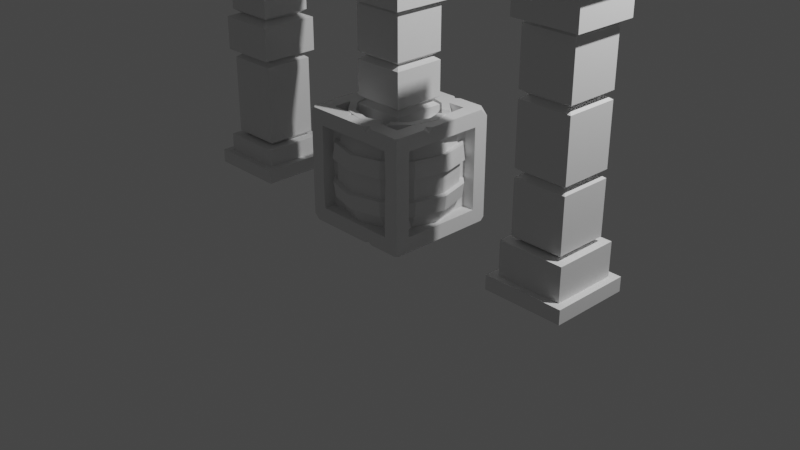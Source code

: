 # Source: ModularDungeonKit.blend  (saved by Blender 3.3.6; exported with 4.5.12 LTS)
import bpy
from mathutils import Matrix  # noqa: F401  (used for matrix-valued properties, if any)

bpy.ops.wm.read_factory_settings(use_empty=True)
scene = bpy.context.scene
scene.name = 'Scene'

# ---- collections
col_collection = bpy.data.collections.new('Collection'); scene.collection.children.link(col_collection)

# ---- world
world_world = bpy.data.worlds.new('World'); scene.world = world_world
world_world.use_nodes = True; world_world.node_tree.nodes.clear()
_N = world_world.node_tree.nodes; _L = world_world.node_tree.links
n0 = _N.new('ShaderNodeOutputWorld'); n0.name = 'World Output'; n0.location = (300, 300)
n1 = _N.new('ShaderNodeBackground'); n1.name = 'Background'; n1.location = (10, 300)
n1.inputs[0].default_value = (0.05088, 0.05088, 0.05088, 1.0)
_L.new(n1.outputs[0], n0.inputs[0])
n0.is_active_output = True
world_world.color = (0.05088, 0.05088, 0.05088)
world_world.use_sun_shadow = False
world_world.sun_shadow_jitter_overblur = 0.0

# ---- cameras
cam_camera = bpy.data.cameras.new('Camera')
cam_camera.clip_end = 100.0
cam_camera.ortho_scale = 7.314

# ---- lights
light_light = bpy.data.lights.new('Light', 'POINT')
light_light.transmission_factor = 0.0
light_light.energy = 1000.0
light_light.shadow_soft_size = 0.1
light_light.shadow_maximum_resolution = 0.006
light_light.use_absolute_resolution = True

# ---- meshes
me_cylinder = bpy.data.meshes.new('Cylinder')
me_cylinder.from_pydata([(0.2124, 0.3678, 0.6), (0.0, -0.4247, -0.6), (-0.2124, 0.3678, -0.6), (-0.2124, 0.3678, 0.6), (-0.3205, -0.5551, 0.2889), (-0.3323, -0.5756, 0.1218), (-0.3206, -0.584, -0.1204), (-0.3205, -0.5551, -0.2889), (-0.5551, -0.3205, 0.2889), (-0.5756, -0.3323, 0.1218), (-0.5756, -0.3323, -0.1218), (-0.5551, -0.3205, -0.2889), (-0.641, 4.657e-10, 0.2889), (-0.669, -0.01295, 0.1174), (-0.6647, 4.657e-10, -0.1218), (-0.641, 4.657e-10, -0.2889), (-0.5507, 0.3334, 0.2933), (-0.5777, 0.3356, 0.1278), (-0.5756, 0.3323, -0.1218), (-0.5551, 0.3205, -0.2889), (-0.002036, 0.6521, 0.1289), (0.0, 0.641, 0.2889), (-0.3117, 0.5565, 0.2822), (-0.3211, 0.5693, 0.1218), (0.0, 0.641, -0.2889), (0.0, 0.6647, -0.1218), (-0.3323, 0.5756, -0.1218), (-0.3205, 0.5551, -0.2889), (0.0, 0.6156, -0.1149), (0.0, 0.5919, -0.282), (0.0, 0.5919, 0.282), (0.0, 0.6156, 0.1149), (0.3078, 0.5332, 0.1149), (0.296, 0.5126, 0.282), (0.296, 0.5126, -0.282), (0.3078, 0.5332, -0.1149), (0.5332, 0.3078, 0.1149), (0.5126, 0.296, 0.282), (0.5126, 0.296, -0.282), (0.5332, 0.3078, -0.1149), (0.6156, 4.657e-10, 0.1149), (0.5919, 4.657e-10, 0.282), (0.5919, 4.657e-10, -0.282), (0.6156, 4.657e-10, -0.1149), (0.5332, -0.3078, 0.1149), (0.5126, -0.296, 0.282), (0.5126, -0.296, -0.282), (0.5332, -0.3078, -0.1149), (0.3078, -0.5332, 0.1149), (0.296, -0.5126, 0.282), (0.296, -0.5126, -0.282), (0.3078, -0.5332, -0.1149), (0.0, -0.6156, 0.1149), (0.0, -0.5919, 0.282), (0.0, -0.5919, -0.282), (0.0, -0.6156, -0.1149), (-0.3078, -0.5332, 0.1149), (-0.296, -0.5126, 0.282), (-0.296, -0.5126, -0.282), (-0.3078, -0.5332, -0.1149), (-0.5332, -0.3078, 0.1149), (-0.5126, -0.296, 0.282), (-0.5126, -0.296, -0.282), (-0.5332, -0.3078, -0.1149), (-0.6156, 4.657e-10, 0.1149), (-0.5919, 4.657e-10, 0.282), (-0.5919, 4.657e-10, -0.282), (-0.6156, 4.657e-10, -0.1149), (-0.5332, 0.3078, 0.1149), (-0.5126, 0.296, 0.282), (-0.5126, 0.296, -0.282), (-0.5332, 0.3078, -0.1149), (-0.3078, 0.5332, 0.1149), (-0.296, 0.5126, 0.282), (-0.296, 0.5126, -0.282), (-0.3078, 0.5332, -0.1149), (0.0, -0.641, -0.2889), (-0.01323, -0.6736, -0.1218), (0.0, -0.6647, 0.1218), (0.002162, -0.6411, 0.2822), (0.3205, -0.5551, -0.2889), (0.3323, -0.5756, -0.1218), (0.333, -0.5767, 0.1154), (0.3273, -0.5509, 0.2874), (0.5551, -0.3205, -0.2889), (0.576, -0.3236, -0.1238), (0.5763, -0.3334, 0.1154), (0.5551, -0.3205, 0.2889), (0.641, 4.657e-10, -0.2889), (0.6647, -0.008841, -0.1248), (0.6645, 0.008119, 0.1261), (0.641, 4.657e-10, 0.2889), (0.5545, 0.3274, -0.2798), (0.5756, 0.3323, -0.1218), (0.5756, 0.3323, 0.1218), (0.56, 0.3131, 0.2843), (0.3205, 0.5551, -0.2889), (0.3115, 0.5763, -0.1295), (0.3317, 0.5682, 0.1268), (0.3229, 0.5581, 0.274), (0.0, 0.5, -0.6), (0.25, 0.433, 0.6), (0.5, 0.0, -0.6), (0.5, 0.0, 0.6), (0.433, -0.25, -0.6), (0.433, -0.25, 0.6), (0.0, -0.5, -0.6), (0.0, -0.5, 0.6), (-0.25, -0.433, -0.6), (-0.25, -0.433, 0.6), (-0.433, -0.25, 0.6), (-0.433, 0.25, -0.6), (-0.433, 0.25, 0.6), (-0.25, 0.433, -0.6), (-0.25, 0.433, 0.6), (0.3678, -0.2124, -0.6), (0.0, -0.4247, 0.6), (-0.2124, -0.3678, -0.6), (-0.2124, -0.3678, 0.6), (-0.3678, -0.2124, 0.6), (-0.3678, 0.2124, -0.6), (0.4247, 0.0, 0.6), (-0.2124, 0.3678, 0.5166), (-0.2124, 0.3678, -0.5166), (-0.3678, 0.2124, 0.5166), (-0.3678, 0.2124, -0.5166), (-0.3678, 0.2124, 0.6), (-0.4247, 0.0, 0.5166), (-0.2124, -0.3678, -0.5166), (0.0, 0.4247, -0.6), (0.0, -0.4247, -0.5166), (0.2124, -0.3678, -0.5166), (0.3678, -0.2124, 0.5166), (0.3678, -0.2124, -0.5166), (0.4247, 0.0, -0.6), (0.4247, 0.0, 0.5166), (0.4247, 0.0, -0.5166), (0.3678, -0.2124, 0.6), (0.3678, 0.2124, 0.5166), (0.3678, 0.2124, -0.5166), (0.0, 0.4247, 0.5166), (0.2124, 0.3678, 0.5166), (0.2124, 0.3678, -0.5166), (0.0, 0.4247, -0.5166), (-0.3678, -0.2124, 0.5166), (-0.2124, -0.3678, 0.5166), (0.2124, -0.3678, 0.5166), (0.0, -0.4247, 0.5166), (-0.4247, 0.0, -0.5166), (-0.3678, -0.2124, -0.5166), (0.2792, -0.4038, 0.6), (0.2101, -0.4437, 0.6), (0.2555, -0.4426, 0.5616), (0.1724, -0.3785, 0.6), (0.2416, -0.3386, 0.6), (0.2124, -0.3678, 0.5601), (-0.4794, -0.07694, 0.6), (-0.4794, 0.07694, 0.6), (-0.5214, 0.0, 0.5261), (-0.4041, 0.07694, 0.6), (-0.4041, -0.07694, 0.6), (-0.4247, 0.0, 0.5231), (0.4035, 0.2816, 0.601), (0.4493, 0.1892, 0.6), (0.4476, 0.2584, 0.5416), (0.3841, 0.1516, 0.6), (0.3383, 0.244, 0.601), (0.3678, 0.2124, 0.5392), (-0.08054, 0.4784, 0.6), (0.0213, 0.4943, 0.6), (0.0, 0.5059, 0.5795), (0.0213, 0.419, 0.6), (-0.07079, 0.4058, 0.6), (0.0, 0.4247, 0.5787), (0.2651, 0.4179, -0.6), (0.2042, 0.4453, -0.6), (0.2529, 0.438, -0.5802), (0.1707, 0.379, -0.6), (0.2274, 0.3527, -0.6), (0.2124, 0.3678, -0.5566), (0.4707, 0.1094, -0.6), (0.4215, 0.2615, -0.6), (0.4368, 0.2522, -0.5849), (0.3563, 0.2239, -0.6), (0.4001, 0.09184, -0.6), (0.3678, 0.2124, -0.5843), (0.1172, -0.4686, -0.6), (0.2986, -0.3845, -0.6), (0.2661, -0.4377, -0.5474), (0.2609, -0.3193, -0.6), (0.09315, -0.3998, -0.6), (0.2208, -0.3594, -0.5452), (-0.4202, -0.01668, -0.6), (-0.4202, 0.01668, -0.6), (-0.4247, 0.0, -0.5833), (-0.4955, 0.01668, -0.6), (-0.4955, -0.01668, -0.6), (-0.5046, 2.346e-11, -0.584), (-0.317, -0.2632, -0.6), (-0.3955, -0.1089, -0.6), (-0.3678, -0.2124, -0.5305), (-0.4635, -0.1364, -0.6), (-0.3822, -0.3008, -0.6), (-0.4497, -0.2596, -0.5333)], [], [(165, 121, 103, 163), (35, 32, 36, 39), (39, 36, 40, 43), (43, 40, 44, 47), (47, 44, 48, 51), (51, 48, 52, 55), (55, 52, 56, 59), (59, 56, 60, 63), (63, 60, 64, 67), (67, 64, 68, 71), (71, 68, 72, 75), (3, 172, 168, 114), (28, 31, 32, 35), (0, 171, 173, 140, 141), (26, 25, 24, 27), (111, 70, 74, 113), (69, 112, 114, 73), (61, 110, 156, 158, 65), (195, 197, 66, 70, 111), (159, 126, 112, 157), (201, 203, 62, 66, 197, 196), (57, 109, 110, 61), (106, 54, 58, 108), (53, 107, 109, 57), (115, 189, 191, 131, 133), (45, 105, 150, 152, 49), (1, 190, 186, 106), (153, 116, 107, 151), (102, 42, 46, 104), (41, 103, 105, 45), (183, 178, 174, 181), (33, 101, 162, 164, 37), (113, 74, 29, 100), (75, 72, 31, 28), (72, 68, 17, 23), (33, 37, 95, 99), (51, 55, 77, 81), (69, 73, 22, 16), (46, 42, 88, 84), (64, 60, 9, 13), (43, 47, 85, 89), (61, 65, 12, 8), (38, 34, 96, 92), (56, 52, 78, 5), (74, 70, 19, 27), (35, 39, 93, 97), (53, 57, 4, 79), (71, 75, 26, 18), (48, 44, 86, 82), (66, 62, 11, 15), (45, 49, 83, 87), (63, 67, 14, 10), (40, 36, 94, 90), (58, 54, 76, 7), (31, 72, 23, 20), (37, 41, 91, 95), (55, 59, 6, 77), (50, 46, 84, 80), (174, 176, 34, 38, 182, 181), (22, 21, 20, 23), (18, 26, 27, 19), (16, 22, 23, 17), (14, 18, 19, 15), (12, 16, 17, 13), (10, 14, 15, 11), (8, 12, 13, 9), (6, 10, 11, 7), (4, 8, 9, 5), (77, 6, 7, 76), (79, 4, 5, 78), (81, 77, 76, 80), (83, 79, 78, 82), (85, 81, 80, 84), (87, 83, 82, 86), (89, 85, 84, 88), (91, 87, 86, 90), (93, 89, 88, 92), (95, 91, 90, 94), (97, 93, 92, 96), (99, 95, 94, 98), (25, 97, 96, 24), (21, 99, 98, 20), (54, 50, 80, 76), (36, 32, 98, 94), (59, 63, 10, 6), (41, 45, 87, 91), (28, 35, 97, 25), (75, 28, 25, 26), (62, 58, 7, 11), (44, 40, 90, 86), (67, 71, 18, 14), (49, 53, 79, 83), (34, 29, 24, 96), (70, 66, 15, 19), (52, 48, 82, 78), (30, 33, 99, 21), (29, 74, 27, 24), (57, 61, 8, 4), (39, 43, 89, 93), (32, 31, 20, 98), (60, 56, 5, 9), (42, 38, 92, 88), (65, 69, 16, 12), (47, 51, 81, 85), (73, 30, 21, 22), (68, 64, 13, 17), (100, 29, 34, 176, 175), (30, 170, 169, 101, 33), (185, 184, 134, 136, 139), (37, 164, 163, 103, 41), (180, 182, 38, 42, 102), (167, 166, 0, 141, 138), (115, 134, 102, 104), (121, 137, 105, 103), (104, 46, 50, 188, 187), (49, 152, 151, 107, 53), (186, 188, 50, 54, 106), (116, 153, 155, 146, 147), (117, 1, 106, 108), (116, 118, 109, 107), (200, 199, 192, 194, 148, 149), (118, 119, 110, 109), (120, 193, 195, 111), (65, 158, 157, 112, 69), (161, 160, 119, 144, 127), (2, 120, 111, 113), (126, 3, 114, 112), (129, 2, 113, 100), (73, 114, 168, 170, 30), (137, 121, 135, 132), (117, 198, 200, 149, 128), (134, 115, 133, 136), (126, 159, 161, 127, 124), (198, 117, 108, 202), (119, 118, 145, 144), (179, 178, 183, 185, 139, 142), (1, 117, 128, 130), (2, 129, 143, 123), (121, 165, 167, 138, 135), (118, 116, 147, 145), (3, 126, 124, 122), (129, 177, 179, 142, 143), (194, 193, 120, 125, 148), (120, 2, 123, 125), (173, 172, 3, 122, 140), (191, 190, 1, 130, 131), (155, 154, 137, 132, 146), (143, 142, 139, 136, 133, 131, 130, 128, 149, 148, 125, 123), (141, 140, 122, 124, 127, 144, 145, 147, 146, 132, 135, 138), (153, 151, 152, 155), (155, 152, 150, 154), (137, 154, 150, 105), (159, 157, 158, 161), (161, 158, 156, 160), (119, 160, 156, 110), (165, 163, 164, 167), (167, 164, 162, 166), (0, 166, 162, 101), (168, 172, 173, 170), (170, 173, 171, 169), (171, 0, 101, 169), (174, 178, 179, 176), (176, 179, 177, 175), (177, 129, 100, 175), (180, 184, 185, 182), (182, 185, 183, 181), (134, 184, 180, 102), (186, 190, 191, 188), (188, 191, 189, 187), (189, 115, 104, 187), (195, 193, 194, 197), (197, 194, 192, 196), (108, 58, 62, 203, 202), (201, 199, 200, 203), (203, 200, 198, 202), (192, 199, 201, 196)])
_uv = me_cylinder.uv_layers.new(name='UVMap')
_uv.uv.foreach_set('vector', [0.4344, 0.3228, 0.4539, 0.25, 0.49, 0.25, 0.4657, 0.3408, 0.9167, 0.7021, 0.9167, 0.7979, 0.8333, 0.7979, 0.8333, 0.7021, 0.8333, 0.7021, 0.8333, 0.7979, 0.75, 0.7979, 0.75, 0.7021, 0.75, 0.7021, 0.75, 0.7979, 0.6667, 0.7979, 0.6667, 0.7021, 0.6667, 0.7021, 0.6667, 0.7979, 0.5833, 0.7979, 0.5833, 0.7021, 0.5833, 0.7021, 0.5833, 0.7979, 0.5, 0.7979, 0.5, 0.7021, 0.5, 0.7021, 0.5, 0.7979, 0.4167, 0.7979, 0.4167, 0.7021, 0.4167, 0.7021, 0.4167, 0.7979, 0.3333, 0.7979, 0.3333, 0.7021, 0.3333, 0.7021, 0.3333, 0.7979, 0.25, 0.7979, 0.25, 0.7021, 0.25, 0.7021, 0.25, 0.7979, 0.1667, 0.7979, 0.1667, 0.7021, 0.1667, 0.7021, 0.1667, 0.7979, 0.08333, 0.7979, 0.08333, 0.7021, 0.1481, 0.4266, 0.216, 0.4448, 0.2113, 0.4796, 0.13, 0.4578, 1.0, 0.7021, 1.0, 0.7979, 0.9167, 0.7979, 0.9167, 0.7021, 0.3519, 0.4266, 0.2602, 0.4511, 0.25, 0.4539, 0.25, 0.4539, 0.3519, 0.4266, 0.08333, 0.7021, 7.451e-08, 0.7021, 7.451e-08, 0.6325, 0.08333, 0.6325, 0.1667, 0.5, 0.1667, 0.6325, 0.08333, 0.6325, 0.08333, 0.5, 0.1667, 0.8675, 0.1667, 1.0, 0.08333, 1.0, 0.08333, 0.8675, 0.3333, 0.8675, 0.3333, 1.0, 0.2756, 1.0, 0.25, 0.9692, 0.25, 0.8675, 0.2444, 0.5, 0.25, 0.5067, 0.25, 0.6325, 0.1667, 0.6325, 0.1667, 0.5, 0.05603, 0.2869, 0.07345, 0.3519, 0.04215, 0.37, 0.0199, 0.2869, 0.2955, 0.5, 0.3333, 0.5278, 0.3333, 0.6325, 0.25, 0.6325, 0.25, 0.5067, 0.2556, 0.5, 0.4167, 0.8675, 0.4167, 1.0, 0.3333, 1.0, 0.3333, 0.8675, 0.5, 0.5, 0.5, 0.6325, 0.4167, 0.6325, 0.4167, 0.5, 0.5, 0.8675, 0.5, 1.0, 0.4167, 1.0, 0.4167, 0.8675, 0.9266, 0.1481, 0.8752, 0.09676, 0.856, 0.0775, 0.8519, 0.07345, 0.9266, 0.1481, 0.6667, 0.8675, 0.6667, 1.0, 0.5966, 1.0, 0.5833, 0.984, 0.5833, 0.8675, 0.75, 0.04614, 0.7947, 0.05812, 0.8062, 0.02507, 0.75, 0.01, 0.3328, 0.06831, 0.25, 0.04614, 0.25, 0.01, 0.3508, 0.03702, 0.75, 0.5, 0.75, 0.6325, 0.6667, 0.6325, 0.6667, 0.5, 0.75, 0.8675, 0.75, 1.0, 0.6667, 1.0, 0.6667, 0.8675, 0.921, 0.3575, 0.8592, 0.4193, 0.8772, 0.4506, 0.9523, 0.3755, 0.9167, 0.8675, 0.9167, 1.0, 0.8536, 1.0, 0.8333, 0.9757, 0.8333, 0.8675, 0.08333, 0.5, 0.08333, 0.6325, 7.451e-08, 0.6325, 7.451e-08, 0.5, 0.08333, 0.7021, 0.08333, 0.7979, 7.451e-08, 0.7979, 7.451e-08, 0.7021, 0.08333, 0.7979, 0.1667, 0.7979, 0.1667, 0.7979, 0.08333, 0.7979, 0.9167, 0.8675, 0.8333, 0.8675, 0.8333, 0.8675, 0.9167, 0.8675, 0.5833, 0.7021, 0.5, 0.7021, 0.5, 0.7021, 0.5833, 0.7021, 0.1667, 0.8675, 0.08333, 0.8675, 0.08333, 0.8675, 0.1667, 0.8675, 0.6667, 0.6325, 0.75, 0.6325, 0.75, 0.6325, 0.6667, 0.6325, 0.25, 0.7979, 0.3333, 0.7979, 0.3333, 0.7979, 0.25, 0.7979, 0.75, 0.7021, 0.6667, 0.7021, 0.6667, 0.7021, 0.75, 0.7021, 0.3333, 0.8675, 0.25, 0.8675, 0.25, 0.8675, 0.3333, 0.8675, 0.8333, 0.6325, 0.9167, 0.6325, 0.9167, 0.6325, 0.8333, 0.6325, 0.4167, 0.7979, 0.5, 0.7979, 0.5, 0.7979, 0.4167, 0.7979, 0.08333, 0.6325, 0.1667, 0.6325, 0.1667, 0.6325, 0.08333, 0.6325, 0.9167, 0.7021, 0.8333, 0.7021, 0.8333, 0.7021, 0.9167, 0.7021, 0.5, 0.8675, 0.4167, 0.8675, 0.4167, 0.8675, 0.5, 0.8675, 0.1667, 0.7021, 0.08333, 0.7021, 0.08333, 0.7021, 0.1667, 0.7021, 0.5833, 0.7979, 0.6667, 0.7979, 0.6667, 0.7979, 0.5833, 0.7979, 0.25, 0.6325, 0.3333, 0.6325, 0.3333, 0.6325, 0.25, 0.6325, 0.6667, 0.8675, 0.5833, 0.8675, 0.5833, 0.8675, 0.6667, 0.8675, 0.3333, 0.7021, 0.25, 0.7021, 0.25, 0.7021, 0.3333, 0.7021, 0.75, 0.7979, 0.8333, 0.7979, 0.8333, 0.7979, 0.75, 0.7979, 0.4167, 0.6325, 0.5, 0.6325, 0.5, 0.6325, 0.4167, 0.6325, 7.451e-08, 0.7979, 0.08333, 0.7979, 0.08333, 0.7979, 7.451e-08, 0.7979, 0.8333, 0.8675, 0.75, 0.8675, 0.75, 0.8675, 0.8333, 0.8675, 0.5, 0.7021, 0.4167, 0.7021, 0.4167, 0.7021, 0.5, 0.7021, 0.5833, 0.6325, 0.6667, 0.6325, 0.6667, 0.6325, 0.5833, 0.6325, 0.9098, 0.5, 0.9167, 0.5082, 0.9167, 0.6325, 0.8333, 0.6325, 0.8333, 0.5063, 0.8386, 0.5, 0.08333, 0.8675, 7.451e-08, 0.8675, 7.451e-08, 0.7979, 0.08333, 0.7979, 0.1667, 0.7021, 0.08333, 0.7021, 0.08333, 0.6325, 0.1667, 0.6325, 0.1667, 0.8675, 0.08333, 0.8675, 0.08333, 0.7979, 0.1667, 0.7979, 0.25, 0.7021, 0.1667, 0.7021, 0.1667, 0.6325, 0.25, 0.6325, 0.25, 0.8675, 0.1667, 0.8675, 0.1667, 0.7979, 0.25, 0.7979, 0.3333, 0.7021, 0.25, 0.7021, 0.25, 0.6325, 0.3333, 0.6325, 0.3333, 0.8675, 0.25, 0.8675, 0.25, 0.7979, 0.3333, 0.7979, 0.4167, 0.7021, 0.3333, 0.7021, 0.3333, 0.6325, 0.4167, 0.6325, 0.4167, 0.8675, 0.3333, 0.8675, 0.3333, 0.7979, 0.4167, 0.7979, 0.5, 0.7021, 0.4167, 0.7021, 0.4167, 0.6325, 0.5, 0.6325, 0.5, 0.8675, 0.4167, 0.8675, 0.4167, 0.7979, 0.5, 0.7979, 0.5833, 0.7021, 0.5, 0.7021, 0.5, 0.6325, 0.5833, 0.6325, 0.5833, 0.8675, 0.5, 0.8675, 0.5, 0.7979, 0.5833, 0.7979, 0.6667, 0.7021, 0.5833, 0.7021, 0.5833, 0.6325, 0.6667, 0.6325, 0.6667, 0.8675, 0.5833, 0.8675, 0.5833, 0.7979, 0.6667, 0.7979, 0.75, 0.7021, 0.6667, 0.7021, 0.6667, 0.6325, 0.75, 0.6325, 0.75, 0.8675, 0.6667, 0.8675, 0.6667, 0.7979, 0.75, 0.7979, 0.8333, 0.7021, 0.75, 0.7021, 0.75, 0.6325, 0.8333, 0.6325, 0.8333, 0.8675, 0.75, 0.8675, 0.75, 0.7979, 0.8333, 0.7979, 0.9167, 0.7021, 0.8333, 0.7021, 0.8333, 0.6325, 0.9167, 0.6325, 0.9167, 0.8675, 0.8333, 0.8675, 0.8333, 0.7979, 0.9167, 0.7979, 1.0, 0.7021, 0.9167, 0.7021, 0.9167, 0.6325, 1.0, 0.6325, 1.0, 0.8675, 0.9167, 0.8675, 0.9167, 0.7979, 1.0, 0.7979, 0.5, 0.6325, 0.5833, 0.6325, 0.5833, 0.6325, 0.5, 0.6325, 0.8333, 0.7979, 0.9167, 0.7979, 0.9167, 0.7979, 0.8333, 0.7979, 0.4167, 0.7021, 0.3333, 0.7021, 0.3333, 0.7021, 0.4167, 0.7021, 0.75, 0.8675, 0.6667, 0.8675, 0.6667, 0.8675, 0.75, 0.8675, 1.0, 0.7021, 0.9167, 0.7021, 0.9167, 0.7021, 1.0, 0.7021, 0.08333, 0.7021, 7.451e-08, 0.7021, 7.451e-08, 0.7021, 0.08333, 0.7021, 0.3333, 0.6325, 0.4167, 0.6325, 0.4167, 0.6325, 0.3333, 0.6325, 0.6667, 0.7979, 0.75, 0.7979, 0.75, 0.7979, 0.6667, 0.7979, 0.25, 0.7021, 0.1667, 0.7021, 0.1667, 0.7021, 0.25, 0.7021, 0.5833, 0.8675, 0.5, 0.8675, 0.5, 0.8675, 0.5833, 0.8675, 0.9167, 0.6325, 1.0, 0.6325, 1.0, 0.6325, 0.9167, 0.6325, 0.1667, 0.6325, 0.25, 0.6325, 0.25, 0.6325, 0.1667, 0.6325, 0.5, 0.7979, 0.5833, 0.7979, 0.5833, 0.7979, 0.5, 0.7979, 1.0, 0.8675, 0.9167, 0.8675, 0.9167, 0.8675, 1.0, 0.8675, 7.451e-08, 0.6325, 0.08333, 0.6325, 0.08333, 0.6325, 7.451e-08, 0.6325, 0.4167, 0.8675, 0.3333, 0.8675, 0.3333, 0.8675, 0.4167, 0.8675, 0.8333, 0.7021, 0.75, 0.7021, 0.75, 0.7021, 0.8333, 0.7021, 0.9167, 0.7979, 1.0, 0.7979, 1.0, 0.7979, 0.9167, 0.7979, 0.3333, 0.7979, 0.4167, 0.7979, 0.4167, 0.7979, 0.3333, 0.7979, 0.75, 0.6325, 0.8333, 0.6325, 0.8333, 0.6325, 0.75, 0.6325, 0.25, 0.8675, 0.1667, 0.8675, 0.1667, 0.8675, 0.25, 0.8675, 0.6667, 0.7021, 0.5833, 0.7021, 0.5833, 0.7021, 0.6667, 0.7021, 0.08333, 0.8675, 7.451e-08, 0.8675, 7.451e-08, 0.8675, 0.08333, 0.8675, 0.1667, 0.7979, 0.25, 0.7979, 0.25, 0.7979, 0.1667, 0.7979, 1.0, 0.5, 1.0, 0.6325, 0.9167, 0.6325, 0.9167, 0.5082, 0.9319, 0.5, 1.0, 0.8675, 1.0, 0.9915, 0.9929, 1.0, 0.9167, 1.0, 0.9167, 0.8675, 0.9266, 0.3519, 0.9421, 0.2941, 0.9539, 0.25, 0.9539, 0.25, 0.9266, 0.3519, 0.8333, 0.8675, 0.8333, 0.9757, 0.8131, 1.0, 0.75, 1.0, 0.75, 0.8675, 0.7865, 0.5, 0.8333, 0.5063, 0.8333, 0.6325, 0.75, 0.6325, 0.75, 0.5, 0.4266, 0.3519, 0.4052, 0.3733, 0.3519, 0.4266, 0.3519, 0.4266, 0.4266, 0.3519, 0.9266, 0.1481, 0.9539, 0.25, 0.99, 0.25, 0.9578, 0.13, 0.4539, 0.25, 0.4266, 0.1481, 0.4578, 0.13, 0.49, 0.25, 0.6667, 0.5, 0.6667, 0.6325, 0.5833, 0.6325, 0.5872, 0.5219, 0.6054, 0.5, 0.5833, 0.8675, 0.5833, 0.984, 0.57, 1.0, 0.5, 1.0, 0.5, 0.8675, 0.5391, 0.5, 0.5872, 0.5219, 0.5833, 0.6325, 0.5, 0.6325, 0.5, 0.5, 0.25, 0.04614, 0.3328, 0.06831, 0.3519, 0.07345, 0.3519, 0.07345, 0.25, 0.04614, 0.6481, 0.07345, 0.75, 0.04614, 0.75, 0.01, 0.63, 0.04215, 0.25, 0.04614, 0.1481, 0.07345, 0.13, 0.04215, 0.25, 0.01, 0.5734, 0.1481, 0.5601, 0.1977, 0.5483, 0.242, 0.5461, 0.25, 0.5461, 0.25, 0.5734, 0.1481, 0.1481, 0.07345, 0.07345, 0.1481, 0.04215, 0.13, 0.13, 0.04215, 0.5734, 0.3519, 0.5483, 0.258, 0.5121, 0.258, 0.5422, 0.37, 0.25, 0.8675, 0.25, 0.9692, 0.2244, 1.0, 0.1667, 1.0, 0.1667, 0.8675, 0.04614, 0.25, 0.05603, 0.2131, 0.07345, 0.1481, 0.07345, 0.1481, 0.04614, 0.25, 0.6481, 0.4266, 0.5734, 0.3519, 0.5422, 0.37, 0.63, 0.4578, 0.07345, 0.3519, 0.1481, 0.4266, 0.13, 0.4578, 0.04215, 0.37, 0.75, 0.4539, 0.6481, 0.4266, 0.63, 0.4578, 0.75, 0.49, 0.08333, 0.8675, 0.08333, 1.0, 0.02685, 1.0, 7.451e-08, 0.9915, 7.451e-08, 0.8675, 0.4266, 0.1481, 0.4539, 0.25, 0.4539, 0.25, 0.4266, 0.1481, 0.6481, 0.07345, 0.5979, 0.1237, 0.5734, 0.1481, 0.5734, 0.1481, 0.6481, 0.07345, 0.9539, 0.25, 0.9266, 0.1481, 0.9266, 0.1481, 0.9539, 0.25, 0.07345, 0.3519, 0.05603, 0.2869, 0.04614, 0.25, 0.04614, 0.25, 0.07345, 0.3519, 0.5979, 0.1237, 0.6481, 0.07345, 0.63, 0.04215, 0.5666, 0.1056, 0.07345, 0.1481, 0.1481, 0.07345, 0.1481, 0.07345, 0.07345, 0.1481, 0.8519, 0.4266, 0.8592, 0.4193, 0.921, 0.3575, 0.9266, 0.3519, 0.9266, 0.3519, 0.8519, 0.4266, 0.75, 0.04614, 0.6481, 0.07345, 0.6481, 0.07345, 0.75, 0.04614, 0.6481, 0.4266, 0.75, 0.4539, 0.75, 0.4539, 0.6481, 0.4266, 0.4539, 0.25, 0.4344, 0.3228, 0.4266, 0.3519, 0.4266, 0.3519, 0.4539, 0.25, 0.1481, 0.07345, 0.25, 0.04614, 0.25, 0.04614, 0.1481, 0.07345, 0.1481, 0.4266, 0.07345, 0.3519, 0.07345, 0.3519, 0.1481, 0.4266, 0.75, 0.4539, 0.8319, 0.4319, 0.8519, 0.4266, 0.8519, 0.4266, 0.75, 0.4539, 0.5461, 0.25, 0.5483, 0.258, 0.5734, 0.3519, 0.5734, 0.3519, 0.5461, 0.25, 0.5734, 0.3519, 0.6481, 0.4266, 0.6481, 0.4266, 0.5734, 0.3519, 0.25, 0.4539, 0.216, 0.4448, 0.1481, 0.4266, 0.1481, 0.4266, 0.25, 0.4539, 0.856, 0.0775, 0.7947, 0.05812, 0.75, 0.04614, 0.75, 0.04614, 0.8519, 0.07345, 0.3519, 0.07345, 0.366, 0.08748, 0.4266, 0.1481, 0.4266, 0.1481, 0.3519, 0.07345, 0.75, 0.4539, 0.8519, 0.4266, 0.9266, 0.3519, 0.9539, 0.25, 0.9266, 0.1481, 0.8519, 0.07345, 0.75, 0.04614, 0.6481, 0.07345, 0.5734, 0.1481, 0.5461, 0.25, 0.5734, 0.3519, 0.6481, 0.4266, 0.3519, 0.4266, 0.25, 0.4539, 0.1481, 0.4266, 0.07345, 0.3519, 0.04614, 0.25, 0.07345, 0.1481, 0.1481, 0.07345, 0.25, 0.04614, 0.3519, 0.07345, 0.4266, 0.1481, 0.4539, 0.25, 0.4266, 0.3519, 0.3328, 0.06831, 0.3508, 0.03702, 0.3726, 0.03772, 0.3536, 0.07054, 0.3536, 0.07054, 0.3726, 0.03772, 0.384, 0.05619, 0.366, 0.08748, 0.4266, 0.1481, 0.366, 0.08748, 0.384, 0.05619, 0.4578, 0.13, 0.05603, 0.2869, 0.0199, 0.2869, 0.01227, 0.25, 0.04127, 0.25, 0.04127, 0.25, 0.01227, 0.25, 0.0199, 0.2131, 0.05603, 0.2131, 0.07345, 0.1481, 0.05603, 0.2131, 0.0199, 0.2131, 0.04215, 0.13, 0.4344, 0.3228, 0.4657, 0.3408, 0.4576, 0.3699, 0.43, 0.3539, 0.43, 0.3539, 0.4576, 0.3699, 0.4365, 0.3914, 0.4052, 0.3733, 0.3519, 0.4266, 0.4052, 0.3733, 0.4365, 0.3914, 0.37, 0.4578, 0.2113, 0.4796, 0.216, 0.4448, 0.25, 0.4547, 0.25, 0.4917, 0.25, 0.4917, 0.25, 0.4547, 0.2602, 0.4511, 0.2602, 0.4873, 0.2602, 0.4511, 0.3519, 0.4266, 0.37, 0.4578, 0.2602, 0.4873, 0.8772, 0.4506, 0.8592, 0.4193, 0.8519, 0.4266, 0.8714, 0.4602, 0.8714, 0.4602, 0.8519, 0.4266, 0.8319, 0.4319, 0.848, 0.4637, 0.8319, 0.4319, 0.75, 0.4539, 0.75, 0.49, 0.848, 0.4637, 0.9759, 0.3025, 0.9421, 0.2941, 0.9275, 0.3525, 0.9596, 0.371, 0.9596, 0.371, 0.9275, 0.3525, 0.921, 0.3575, 0.9523, 0.3755, 0.9539, 0.25, 0.9421, 0.2941, 0.9759, 0.3025, 0.99, 0.25, 0.8062, 0.02507, 0.7947, 0.05812, 0.8578, 0.07442, 0.8741, 0.04621, 0.8741, 0.04621, 0.8578, 0.07442, 0.8752, 0.09676, 0.8933, 0.06546, 0.8752, 0.09676, 0.9266, 0.1481, 0.9578, 0.13, 0.8933, 0.06546, 0.5121, 0.258, 0.5483, 0.258, 0.545, 0.25, 0.5078, 0.25, 0.5078, 0.25, 0.545, 0.25, 0.5483, 0.242, 0.5121, 0.242, 0.4167, 0.5, 0.4167, 0.6325, 0.3333, 0.6325, 0.3333, 0.5278, 0.3565, 0.5, 0.5275, 0.1845, 0.5601, 0.1977, 0.5696, 0.1458, 0.5427, 0.1303, 0.5427, 0.1303, 0.5696, 0.1458, 0.5979, 0.1237, 0.5666, 0.1056, 0.5483, 0.242, 0.5601, 0.1977, 0.5275, 0.1845, 0.5121, 0.242])
me_cylinder.update()
me_cube_001 = bpy.data.meshes.new('Cube.001')
me_cube_001.from_pydata([(-0.6, -0.4401, -0.4401), (-0.6, -0.4401, 0.4401), (-0.6, 0.4401, 0.4401), (-0.6, 0.4401, -0.4401), (-0.4401, 0.6, -0.4401), (-0.4401, 0.6, 0.4401), (0.4401, 0.6, 0.4401), (0.4401, 0.6, -0.4401), (0.6, 0.4401, -0.4401), (0.6, 0.4401, 0.4401), (0.6, -0.4401, 0.4401), (0.6, -0.4401, -0.4401), (0.4401, -0.6, -0.4401), (0.4401, -0.6, 0.4401), (-0.4401, -0.6, 0.4401), (-0.4401, -0.6, -0.4401), (-0.4401, 0.4401, -0.6), (0.4401, 0.4401, -0.6), (0.4401, -0.4401, -0.6), (-0.4401, -0.4401, -0.6), (0.4401, 0.4401, 0.6), (-0.4401, 0.4401, 0.6), (-0.4401, -0.4401, 0.6), (0.4401, -0.4401, 0.6), (-0.4692, -0.4401, -0.4401), (-0.4692, -0.4401, 0.4401), (-0.4692, 0.4401, -0.4401), (-0.4692, 0.4401, 0.4401), (-0.4401, 0.4692, 0.4401), (-0.4401, 0.4692, -0.4401), (0.4401, 0.4692, -0.4401), (0.4401, 0.4692, 0.4401), (0.4692, 0.4401, 0.4401), (0.4692, 0.4401, -0.4401), (0.4692, -0.4401, -0.4401), (0.4692, -0.4401, 0.4401), (0.4401, -0.4692, 0.4401), (0.4401, -0.4692, -0.4401), (-0.4401, -0.4692, -0.4401), (-0.4401, -0.4692, 0.4401), (0.4401, 0.4401, -0.4692), (-0.4401, 0.4401, -0.4692), (-0.4401, -0.4401, -0.4692), (0.4401, -0.4401, -0.4692), (-0.4401, 0.4401, 0.4692), (0.4401, 0.4401, 0.4692), (0.4401, -0.4401, 0.4692), (-0.4401, -0.4401, 0.4692), (-0.2, 0.6, -0.6), (-0.2, 0.6, 0.6), (-0.2, -0.6, -0.6), (-0.2, -0.6, 0.6), (0.1467, 0.6, -0.4401), (-0.1479, 0.5999, -0.4331), (-0.1467, 0.6, 0.4401), (0.1467, 0.6, 0.4401), (-0.1467, -0.6, -0.4401), (0.1467, -0.6, -0.4401), (0.1467, -0.6001, 0.4473), (-0.1467, -0.6, 0.4401), (0.1467, 0.4401, -0.6), (-0.1422, 0.4372, -0.5984), (-0.1467, -0.4401, -0.6), (0.1467, -0.4401, -0.6), (0.1588, 0.4182, 0.6036), (0.1467, -0.4344, 0.6039), (0.1467, 0.4401, -0.4692), (-0.1467, 0.4401, -0.4692), (-0.1467, -0.4401, -0.4692), (0.1467, -0.4401, -0.4692), (-0.1467, 0.4401, 0.4692), (0.1467, 0.4401, 0.4692), (0.1467, -0.4401, 0.4692), (-0.1467, -0.4401, 0.4692), (-0.6, 0.2, -0.6), (-0.6, -0.2, 0.6), (0.6, -0.2, -0.6), (0.6, 0.2, -0.6), (0.6, 0.2, 0.6), (-0.5992, 0.1464, -0.4474), (-0.6, -0.1467, -0.4401), (-0.6, -0.1467, 0.4401), (-0.6, 0.1467, 0.4401), (0.6, -0.1467, -0.4401), (0.6, 0.1467, -0.4401), (0.6, 0.1467, 0.4401), (0.6, -0.1467, 0.4401), (-0.4401, -0.1467, -0.6), (0.4359, 0.1489, -0.6013), (0.4521, 0.1557, 0.5989), (-0.4502, -0.1424, 0.5991), (-0.4401, 0.1467, 0.6), (0.1158, 0.4692, -0.4401), (0.1776, 0.4692, -0.4401), (0.1467, 0.5001, -0.4401), (0.1467, 0.4457, -0.4401), (-0.1776, 0.4692, -0.4401), (-0.1158, 0.4692, -0.4401), (-0.1467, 0.5001, -0.4401), (-0.1467, 0.4457, -0.4401), (-0.1158, 0.4692, 0.4401), (-0.1776, 0.4692, 0.4401), (-0.1467, 0.5001, 0.4401), (-0.1467, 0.4457, 0.4401), (0.1776, 0.4692, 0.4401), (0.1158, 0.4692, 0.4401), (0.1467, 0.5001, 0.4401), (0.1467, 0.4457, 0.4401), (-0.1158, -0.4692, -0.4401), (-0.1776, -0.4692, -0.4401), (-0.1467, -0.5001, -0.4401), (-0.1467, -0.4457, -0.4401), (0.1776, -0.4692, -0.4401), (0.1158, -0.4692, -0.4401), (0.1467, -0.5001, -0.4401), (0.1467, -0.4457, -0.4401), (0.1158, -0.4692, 0.4401), (0.1776, -0.4692, 0.4401), (0.1467, -0.5001, 0.4401), (0.1467, -0.4457, 0.4401), (-0.1776, -0.4692, 0.4401), (-0.1158, -0.4692, 0.4401), (-0.1467, -0.5001, 0.4401), (-0.1467, -0.4457, 0.4401), (-0.4692, 0.1158, -0.4401), (-0.4692, 0.1776, -0.4401), (-0.5001, 0.1467, -0.4401), (-0.4457, 0.1467, -0.4401), (-0.4692, -0.1776, -0.4401), (-0.4692, -0.1158, -0.4401), (-0.5001, -0.1467, -0.4401), (-0.4457, -0.1467, -0.4401), (-0.4692, -0.1158, 0.4401), (-0.4692, -0.1776, 0.4401), (-0.5001, -0.1467, 0.4401), (-0.4457, -0.1467, 0.4401), (-0.4692, 0.1776, 0.4401), (-0.4692, 0.1158, 0.4401), (-0.5001, 0.1467, 0.4401), (-0.4457, 0.1467, 0.4401), (0.4692, -0.1158, -0.4401), (0.4692, -0.1776, -0.4401), (0.5001, -0.1467, -0.4401), (0.4457, -0.1467, -0.4401), (0.4692, 0.1776, -0.4401), (0.4692, 0.1158, -0.4401), (0.5001, 0.1467, -0.4401), (0.4457, 0.1467, -0.4401), (0.4692, 0.1158, 0.4401), (0.4692, 0.1776, 0.4401), (0.5001, 0.1467, 0.4401), (0.4457, 0.1467, 0.4401), (0.4692, -0.1776, 0.4401), (0.4692, -0.1158, 0.4401), (0.5001, -0.1467, 0.4401), (0.4457, -0.1467, 0.4401), (-0.4401, 0.1776, -0.4692), (-0.4401, 0.1158, -0.4692), (-0.4401, 0.1467, -0.5001), (-0.4401, 0.1467, -0.4457), (-0.4401, -0.1158, -0.4692), (-0.4401, -0.1776, -0.4692), (-0.4401, -0.1467, -0.5001), (-0.4401, -0.1467, -0.4457), (0.4401, -0.1776, -0.4692), (0.4401, -0.1158, -0.4692), (0.4401, -0.1467, -0.5001), (0.4401, -0.1467, -0.4457), (0.4401, 0.1158, -0.4692), (0.4394, 0.1848, -0.4676), (0.4401, 0.1467, -0.5001), (0.4401, 0.1467, -0.4457), (0.4401, 0.1776, 0.4692), (0.4401, 0.1158, 0.4692), (0.4401, 0.1467, 0.5001), (0.4401, 0.1467, 0.4457), (0.4401, -0.1158, 0.4692), (0.4401, -0.1776, 0.4692), (0.4401, -0.1467, 0.5001), (0.4401, -0.1467, 0.4457), (-0.4401, -0.1776, 0.4692), (-0.4401, -0.1158, 0.4692), (-0.4401, -0.1467, 0.5001), (-0.4401, -0.1467, 0.4457), (-0.4401, 0.1158, 0.4692), (-0.4401, 0.1776, 0.4692), (-0.4401, 0.1467, 0.5001), (-0.4401, 0.1467, 0.4457), (0.1467, 0.1158, 0.4692), (0.1455, 0.183, 0.4692), (0.1467, 0.1467, 0.4457), (0.1508, -0.1791, 0.4687), (0.1475, -0.11, 0.4691), (0.1467, -0.1467, 0.4457), (-0.1467, 0.1776, 0.4692), (-0.1481, 0.1096, 0.4705), (-0.1467, 0.1467, 0.4457), (-0.1557, -0.1178, 0.4736), (-0.1572, -0.187, 0.475), (-0.1467, -0.1467, 0.4457), (-0.1467, 0.1158, -0.4692), (-0.1406, 0.1746, -0.4704), (-0.1467, 0.1467, -0.4457), (-0.1467, -0.1776, -0.4692), (-0.1397, -0.1059, -0.4699), (-0.1467, -0.1467, -0.4457), (0.1467, 0.1776, -0.4692), (0.1466, 0.1253, -0.4692), (0.1467, 0.1467, -0.4457), (0.1467, -0.1158, -0.4692), (0.1499, -0.1845, -0.4695), (0.1467, -0.1467, -0.4457), (-0.6, -0.6, -0.2), (-0.6, -0.6, 0.2), (-0.6, 0.6, 0.2), (-0.6, 0.6, -0.2), (0.6, 0.6, 0.2), (0.6, 0.6, -0.2), (0.6, -0.6, 0.2), (0.6, -0.6, -0.2), (-0.5962, -0.4359, -0.1452), (-0.6, -0.4401, 0.1467), (-0.6, 0.4401, 0.1467), (-0.6033, 0.4365, -0.148), (-0.4401, 0.6, 0.1467), (-0.4401, 0.6, -0.1467), (0.4401, 0.6, 0.1467), (0.4309, 0.5913, -0.1412), (0.6, 0.4401, 0.1467), (0.6, 0.4401, -0.1467), (0.6, -0.4401, 0.1467), (0.6, -0.4401, -0.1467), (0.4526, -0.5997, 0.1592), (0.4401, -0.6, -0.1467), (-0.4492, -0.6004, -0.1449), (-0.4401, -0.6, 0.1467), (-0.4692, -0.4401, -0.1467), (-0.4692, -0.4401, 0.1467), (-0.4692, 0.4401, 0.1467), (-0.4692, 0.4401, -0.1467), (-0.4401, 0.4692, 0.1467), (-0.4401, 0.4692, -0.1467), (0.4386, 0.4696, 0.1591), (0.4401, 0.4692, -0.1467), (0.4692, 0.4401, 0.1467), (0.4692, 0.4401, -0.1467), (0.4692, -0.4401, 0.1467), (0.4692, -0.4401, -0.1467), (0.4401, -0.4692, 0.1467), (0.4401, -0.4692, -0.1467), (-0.4401, -0.4692, -0.1467), (-0.4401, -0.4692, 0.1467), (0.1265, -0.4692, 0.1467), (0.1158, -0.4692, -0.1467), (0.1467, -0.4457, -0.1467), (0.1467, -0.4457, 0.1467), (0.1833, -0.4657, -0.1462), (0.1776, -0.4692, 0.1467), (-0.1696, -0.4692, 0.1467), (-0.175, -0.4692, -0.1467), (-0.1467, -0.4457, -0.1467), (-0.1467, -0.4457, 0.1467), (-0.1158, -0.4692, -0.1467), (-0.1265, -0.4692, 0.1467), (-0.1158, 0.4692, 0.1467), (-0.1024, 0.4692, -0.1414), (-0.1467, 0.4457, -0.1467), (-0.1467, 0.4457, 0.1467), (-0.1776, 0.4692, -0.1467), (-0.1803, 0.4692, 0.144), (0.183, 0.4692, 0.1467), (0.1776, 0.4692, -0.1467), (0.1467, 0.4457, -0.1467), (0.1467, 0.4457, 0.1467), (0.1077, 0.4692, -0.1494), (0.1158, 0.4692, 0.1467), (0.4692, 0.1158, 0.1467), (0.4692, 0.1158, -0.1467), (0.4457, 0.1467, -0.1467), (0.4457, 0.1467, 0.1467), (0.4697, 0.17, -0.1449), (0.4712, 0.1734, 0.1547), (0.4692, -0.1776, 0.1467), (0.4694, -0.1803, -0.1461), (0.4457, -0.1467, -0.1467), (0.4457, -0.1467, 0.1467), (0.4692, -0.1158, -0.1467), (0.4692, -0.1151, 0.1467), (-0.4686, -0.1128, 0.1457), (-0.4686, -0.1135, -0.1467), (-0.4457, -0.1467, -0.1467), (-0.4457, -0.1467, 0.1467), (-0.4686, -0.1751, -0.1467), (-0.4692, -0.1776, 0.1467), (-0.4699, 0.1818, 0.1466), (-0.4695, 0.1862, -0.1494), (-0.4457, 0.1467, -0.1467), (-0.4457, 0.1467, 0.1467), (-0.4715, 0.1245, -0.1547), (-0.4689, 0.1122, 0.1468), (0.6, 0.5739, -0.5739), (0.6, 0.563, -0.6), (0.5739, 0.5739, -0.6), (0.563, 0.6, -0.6), (0.5739, 0.6, -0.5739), (0.6, 0.6, -0.563), (-0.5809, 0.6, -0.5809), (-0.5729, 0.6, -0.6), (-0.5809, 0.5809, -0.6), (-0.6, 0.5729, -0.6), (-0.6, 0.5809, -0.5809), (-0.6, 0.6, -0.5729), (-0.5594, -0.5594, -0.6), (-0.5426, -0.6, -0.6), (-0.5594, -0.6, -0.5594), (-0.6, -0.6, -0.5426), (-0.6, -0.5594, -0.5594), (-0.6, -0.5426, -0.6), (0.5809, -0.6, -0.5809), (0.573, -0.6, -0.6), (0.5809, -0.5809, -0.6), (0.6, -0.573, -0.6), (0.6, -0.5809, -0.5809), (0.6, -0.6, -0.573), (-0.5702, -0.6, 0.5702), (-0.5579, -0.6, 0.6), (-0.5702, -0.5702, 0.6), (-0.6, -0.5579, 0.6), (-0.6, -0.5702, 0.5702), (-0.6, -0.6, 0.5579), (-0.561, 0.561, 0.6), (-0.5448, 0.6, 0.6), (-0.561, 0.6, 0.561), (-0.6, 0.6, 0.5448), (-0.6, 0.561, 0.561), (-0.6, 0.5448, 0.6), (0.5442, 0.5442, 0.6), (0.6, 0.521, 0.6), (0.6, 0.5442, 0.5442), (0.6, 0.6, 0.521), (0.5442, 0.6, 0.5442), (0.521, 0.6, 0.6), (0.5772, -0.5772, 0.6), (0.5677, -0.6, 0.6), (0.5772, -0.6, 0.5772), (0.6, -0.6, 0.5677), (0.6, -0.5772, 0.5772), (0.6, -0.5677, 0.6), (-0.6, -0.166, -0.6), (-0.5678, -0.1893, -0.6), (-0.6, -0.234, -0.6), (-0.6, -0.1893, -0.5678), (-0.438, 0.147, -0.5682), (-0.4373, 0.1155, -0.5999), (-0.4671, 0.1569, -0.5999), (-0.4373, 0.1788, -0.5999), (0.1886, 0.6, -0.5659), (0.2359, 0.6, -0.6), (0.1886, 0.5659, -0.6), (0.1641, 0.6, -0.6), (0.4401, -0.1467, -0.5715), (0.4397, -0.1182, -0.6001), (0.4672, -0.1557, -0.6), (0.4401, -0.1752, -0.6), (0.1576, -0.6, -0.6), (0.1866, -0.5598, -0.6), (0.2424, -0.6, -0.6), (0.1866, -0.6, -0.5598), (0.1814, -0.6, 0.5468), (0.2563, -0.6, 0.6), (0.1827, -0.5464, 0.6013), (0.1437, -0.6, 0.6), (-0.1654, -0.4963, 0.6), (-0.08747, -0.439, 0.6008), (-0.1467, -0.4401, 0.5407), (-0.206, -0.4401, 0.6), (-0.1467, 0.4401, 0.5536), (-0.1004, 0.4368, 0.6005), (-0.1614, 0.4842, 0.6), (-0.1931, 0.4401, 0.6), (-0.6, 0.1229, 0.6), (-0.5269, 0.1756, 0.6), (-0.6, 0.2771, 0.6), (-0.6, 0.1756, 0.5269), (0.6, -0.1471, 0.6), (0.5498, -0.1833, 0.6), (0.6, -0.2529, 0.6), (0.6, -0.1833, 0.5498), (0.4746, -0.1582, 0.6), (0.4416, -0.1104, 0.5999), (0.4401, -0.1467, 0.5637), (0.4401, -0.183, 0.6), (0.1563, 0.6, 0.6), (0.1903, 0.5574, 0.6008), (0.2437, 0.6, 0.6), (0.1862, 0.6, 0.5586)], [], [(41, 67, 201, 156), (223, 3, 26, 239), (336, 341, 394, 393, 64, 20), (13, 58, 118, 117, 36), (15, 56, 110, 109, 38), (60, 17, 40, 66), (51, 325, 324, 14, 59), (214, 333, 332, 5, 224), (48, 307, 306, 4, 53), (212, 315, 314, 15, 234), (64, 377, 376, 70, 71), (216, 339, 338, 9, 228), (77, 301, 300, 8, 84), (87, 353, 352, 158, 157, 160, 162), (78, 337, 336, 20, 89), (218, 345, 344, 13, 232), (365, 364, 50, 62, 63), (75, 327, 326, 22, 90), (50, 313, 312, 19, 62), (88, 361, 360, 166, 165, 168, 170), (358, 357, 303, 302, 17, 60), (322, 321, 76, 83, 11), (314, 313, 50, 56, 15), (310, 309, 74, 79, 3), (332, 331, 49, 54, 5), (328, 327, 75, 81, 1), (370, 369, 343, 342, 23, 65), (338, 337, 78, 85, 9), (237, 25, 133, 293), (240, 28, 101, 269), (244, 32, 149, 281), (56, 57, 114, 113, 108, 110), (91, 90, 182, 181, 184, 186), (19, 87, 162, 161, 42), (227, 7, 30, 243), (3, 79, 126, 125, 26), (385, 384, 78, 89, 389, 388), (231, 11, 34, 247), (207, 168, 165, 209), (234, 15, 38, 250), (195, 184, 181, 197), (62, 19, 42, 68), (65, 23, 46, 72), (221, 1, 25, 237), (224, 5, 28, 240), (1, 81, 134, 133, 25), (228, 9, 32, 244), (5, 54, 102, 101, 28), (232, 13, 36, 248), (11, 83, 142, 141, 34), (9, 85, 150, 149, 32), (264, 100, 105, 275), (270, 104, 31, 242), (51, 371, 370, 65, 373, 372), (22, 375, 374, 73, 47), (18, 63, 69, 43), (63, 62, 68, 69), (58, 59, 122, 121, 116, 118), (59, 14, 39, 120, 122), (90, 22, 47, 180, 182), (67, 66, 206, 201), (77, 76, 362, 361, 88), (57, 12, 37, 112, 114), (258, 120, 39, 251), (53, 4, 29, 96, 98), (52, 53, 98, 97, 92, 94), (213, 329, 328, 1, 221), (344, 343, 369, 368, 58, 13), (393, 392, 49, 378, 377, 64), (219, 323, 322, 11, 231), (320, 319, 366, 365, 63, 18), (215, 311, 310, 3, 223), (304, 303, 357, 356, 52, 7), (316, 315, 212, 220, 0), (367, 366, 319, 318, 12, 57), (346, 345, 218, 230, 10), (48, 359, 358, 60, 61), (334, 333, 214, 222, 2), (395, 394, 341, 340, 6, 55), (16, 61, 67, 41), (61, 60, 66, 67), (54, 55, 106, 105, 100, 102), (55, 6, 31, 104, 106), (252, 116, 121, 263), (248, 36, 117, 257), (20, 64, 71, 45), (376, 379, 21, 44, 70), (200, 207, 209, 204), (203, 210, 69, 68), (349, 348, 74, 354, 353, 87), (188, 195, 197, 192), (191, 198, 73, 72), (23, 391, 390, 178, 177, 46), (89, 20, 45, 172, 174), (276, 148, 153, 287), (282, 152, 35, 246), (81, 82, 138, 137, 132, 134), (82, 2, 27, 136, 138), (288, 132, 137, 299), (294, 136, 27, 238), (71, 70, 194, 189), (70, 44, 185, 194), (45, 71, 189, 172), (66, 40, 169, 206), (177, 191, 72, 46), (173, 188, 192, 176), (161, 203, 68, 42), (157, 200, 204, 160), (21, 91, 186, 185, 44), (198, 180, 47, 73), (17, 88, 170, 169, 40), (210, 164, 43, 69), (84, 8, 33, 144, 146), (83, 84, 146, 145, 140, 142), (80, 0, 24, 128, 130), (79, 80, 130, 129, 124, 126), (390, 389, 89, 174, 173, 176, 178), (381, 380, 75, 90, 91), (330, 335, 382, 381, 91, 21), (74, 309, 308, 16, 355, 354), (312, 317, 350, 349, 87, 19), (217, 305, 304, 7, 227), (76, 321, 320, 18, 363, 362), (76, 77, 84, 83), (340, 339, 216, 226, 6), (387, 386, 347, 346, 10, 86), (351, 350, 317, 316, 0, 80), (383, 382, 335, 334, 2, 82), (85, 86, 154, 153, 148, 150), (86, 10, 35, 152, 154), (92, 95, 94), (95, 93, 94), (96, 99, 98), (99, 97, 98), (100, 103, 102), (103, 101, 102), (104, 107, 106), (107, 105, 106), (108, 111, 110), (111, 109, 110), (112, 115, 114), (115, 113, 114), (116, 119, 118), (119, 117, 118), (120, 123, 122), (123, 121, 122), (124, 127, 126), (127, 125, 126), (128, 131, 130), (131, 129, 130), (132, 135, 134), (135, 133, 134), (136, 139, 138), (139, 137, 138), (140, 143, 142), (143, 141, 142), (144, 147, 146), (147, 145, 146), (148, 151, 150), (151, 149, 150), (152, 155, 154), (155, 153, 154), (156, 159, 158), (159, 157, 158), (160, 163, 162), (163, 161, 162), (164, 167, 166), (167, 165, 166), (168, 171, 170), (171, 169, 170), (172, 175, 174), (175, 173, 174), (176, 179, 178), (179, 177, 178), (180, 183, 182), (183, 181, 182), (184, 187, 186), (187, 185, 186), (253, 113, 115, 254), (254, 115, 112, 256), (259, 109, 111, 260), (260, 111, 108, 262), (265, 97, 99, 266), (266, 99, 96, 268), (271, 93, 95, 272), (272, 95, 92, 274), (207, 200, 202, 208), (208, 202, 201, 206), (210, 203, 205, 211), (211, 205, 204, 209), (200, 157, 159, 202), (202, 159, 156, 201), (203, 161, 163, 205), (205, 163, 160, 204), (195, 188, 190, 196), (196, 190, 189, 194), (198, 191, 193, 199), (199, 193, 192, 197), (188, 173, 175, 190), (190, 175, 172, 189), (191, 177, 179, 193), (193, 179, 176, 192), (184, 195, 196, 187), (187, 196, 194, 185), (180, 198, 199, 183), (183, 199, 197, 181), (168, 207, 208, 171), (171, 208, 206, 169), (164, 210, 211, 167), (167, 211, 209, 165), (277, 145, 147, 278), (278, 147, 144, 280), (283, 141, 143, 284), (284, 143, 140, 286), (289, 129, 131, 290), (290, 131, 128, 292), (295, 125, 127, 296), (296, 127, 124, 298), (7, 52, 94, 93, 30), (139, 297, 299, 137), (297, 296, 298, 299), (136, 294, 297, 139), (294, 295, 296, 297), (135, 291, 293, 133), (291, 290, 292, 293), (132, 288, 291, 135), (288, 289, 290, 291), (155, 285, 287, 153), (285, 284, 286, 287), (152, 282, 285, 155), (282, 283, 284, 285), (151, 279, 281, 149), (279, 278, 280, 281), (148, 276, 279, 151), (276, 277, 278, 279), (107, 273, 275, 105), (273, 272, 274, 275), (104, 270, 273, 107), (270, 271, 272, 273), (103, 267, 269, 101), (267, 266, 268, 269), (100, 264, 267, 103), (264, 265, 266, 267), (123, 261, 263, 121), (261, 260, 262, 263), (120, 258, 261, 123), (258, 259, 260, 261), (119, 255, 257, 117), (255, 254, 256, 257), (116, 252, 255, 119), (252, 253, 254, 255), (125, 295, 239, 26), (295, 294, 238, 239), (129, 289, 298, 124), (289, 288, 299, 298), (141, 283, 247, 34), (283, 282, 246, 247), (145, 277, 286, 140), (277, 276, 287, 286), (37, 249, 256, 112), (249, 248, 257, 256), (113, 253, 262, 108), (253, 252, 263, 262), (109, 259, 250, 38), (259, 258, 251, 250), (93, 271, 243, 30), (271, 270, 242, 243), (97, 265, 274, 92), (265, 264, 275, 274), (12, 233, 249, 37), (233, 232, 248, 249), (8, 229, 245, 33), (229, 228, 244, 245), (4, 225, 241, 29), (225, 224, 240, 241), (0, 220, 236, 24), (220, 221, 237, 236), (14, 235, 251, 39), (235, 234, 250, 251), (10, 230, 246, 35), (230, 231, 247, 246), (6, 226, 242, 31), (226, 227, 243, 242), (33, 245, 280, 144), (245, 244, 281, 280), (29, 241, 268, 96), (241, 240, 269, 268), (24, 236, 292, 128), (236, 237, 293, 292), (374, 373, 65, 72, 73), (213, 212, 234, 235), (219, 218, 232, 233), (218, 219, 231, 230), (302, 301, 77, 88, 17), (217, 216, 228, 229), (216, 217, 227, 226), (308, 307, 48, 61, 16), (215, 214, 224, 225), (214, 215, 223, 222), (212, 213, 221, 220), (2, 222, 238, 27), (222, 223, 239, 238), (300, 301, 302, 303, 304, 305), (300, 305, 217, 229, 8), (306, 307, 308, 309, 310, 311), (306, 311, 215, 225, 4), (312, 313, 314, 315, 316, 317), (318, 319, 320, 321, 322, 323), (318, 323, 219, 233, 12), (324, 325, 326, 327, 328, 329), (324, 329, 213, 235, 14), (330, 331, 332, 333, 334, 335), (336, 337, 338, 339, 340, 341), (342, 343, 344, 345, 346, 347), (348, 349, 351), (74, 348, 351, 80, 79), (351, 349, 350), (352, 353, 354), (352, 355, 16, 41, 156, 158), (354, 355, 352), (356, 357, 358), (356, 359, 48, 53, 52), (358, 359, 356), (360, 361, 362), (360, 363, 18, 43, 164, 166), (362, 363, 360), (364, 365, 367), (50, 364, 367, 57, 56), (367, 365, 366), (368, 369, 370), (368, 371, 51, 59, 58), (372, 373, 374), (326, 325, 51, 372, 375, 22), (374, 375, 372), (370, 371, 368), (376, 377, 378), (49, 331, 330, 21, 379, 378), (380, 381, 383), (75, 380, 383, 82, 81), (384, 385, 387), (78, 384, 387, 86, 85), (388, 389, 390), (342, 347, 386, 385, 388, 391, 23), (378, 379, 376), (390, 391, 388), (383, 381, 382), (387, 385, 386), (392, 393, 395), (49, 392, 395, 55, 54), (395, 393, 394)])
_uv = me_cube_001.uv_layers.new(name='UVMap')
_uv.uv.foreach_set('vector', [0.1583, 0.5333, 0.2194, 0.5333, 0.2194, 0.588, 0.1583, 0.588, 0.4694, 0.2167, 0.4083, 0.2167, 0.4083, 0.2167, 0.4694, 0.2167, 0.6366, 0.5116, 0.6415, 0.5, 0.6992, 0.5, 0.7109, 0.5078, 0.7194, 0.5333, 0.6583, 0.5333, 0.5917, 0.7833, 0.5917, 0.8444, 0.5917, 0.8444, 0.5917, 0.838, 0.5917, 0.7833, 0.4083, 0.9667, 0.4083, 0.9056, 0.4083, 0.9056, 0.4083, 0.912, 0.4083, 0.9667, 0.2806, 0.5333, 0.3417, 0.5333, 0.3417, 0.5333, 0.2806, 0.5333, 0.625, 0.9167, 0.625, 0.9912, 0.6188, 0.9938, 0.5917, 0.9667, 0.5917, 0.9056, 0.5417, 0.25, 0.6135, 0.25, 0.6169, 0.2581, 0.5917, 0.2833, 0.5306, 0.2833, 0.375, 0.3333, 0.375, 0.2556, 0.379, 0.254, 0.4083, 0.2833, 0.4083, 0.3444, 0.4583, 1.0, 0.387, 1.0, 0.3835, 0.9915, 0.4083, 0.9667, 0.4694, 0.9667, 0.7194, 0.5333, 0.7713, 0.5333, 0.7806, 0.5333, 0.7806, 0.5333, 0.7194, 0.5333, 0.5417, 0.5, 0.6085, 0.5, 0.6134, 0.5116, 0.5917, 0.5333, 0.5306, 0.5333, 0.375, 0.5833, 0.375, 0.5077, 0.3804, 0.5054, 0.4083, 0.5333, 0.4083, 0.5944, 0.1583, 0.6556, 0.1583, 0.601, 0.1583, 0.5944, 0.1583, 0.5944, 0.1583, 0.6009, 0.1583, 0.6491, 0.1583, 0.6556, 0.625, 0.5833, 0.625, 0.5165, 0.6366, 0.5116, 0.6583, 0.5333, 0.6583, 0.5944, 0.5417, 0.75, 0.6183, 0.75, 0.6202, 0.7548, 0.5917, 0.7833, 0.5306, 0.7833, 0.2889, 0.7416, 0.2828, 0.75, 0.2083, 0.75, 0.2194, 0.7167, 0.2806, 0.7167, 0.875, 0.6667, 0.875, 0.7412, 0.8688, 0.7438, 0.8417, 0.7167, 0.8417, 0.6556, 0.2083, 0.75, 0.137, 0.75, 0.1335, 0.7415, 0.1583, 0.7167, 0.2194, 0.7167, 0.3417, 0.5944, 0.3417, 0.6497, 0.3417, 0.6556, 0.3417, 0.6556, 0.3417, 0.6491, 0.3417, 0.6009, 0.3417, 0.5944, 0.2893, 0.5071, 0.2992, 0.5, 0.3673, 0.5, 0.3696, 0.5054, 0.3417, 0.5333, 0.2806, 0.5333, 0.379, 0.746, 0.375, 0.7444, 0.375, 0.6667, 0.4083, 0.6556, 0.4083, 0.7167, 0.3835, 0.9915, 0.375, 0.988, 0.375, 0.9167, 0.4083, 0.9056, 0.4083, 0.9667, 0.379, 0.246, 0.375, 0.2444, 0.375, 0.1667, 0.4083, 0.1556, 0.4083, 0.2167, 0.6169, 0.2581, 0.625, 0.2615, 0.625, 0.3333, 0.5917, 0.3444, 0.5917, 0.2833, 0.6188, 0.006202, 0.625, 0.008771, 0.625, 0.08333, 0.5917, 0.09444, 0.5917, 0.03331, 0.7119, 0.7392, 0.6966, 0.75, 0.6317, 0.75, 0.6298, 0.7452, 0.6583, 0.7167, 0.7194, 0.7167, 0.6134, 0.5116, 0.625, 0.5165, 0.625, 0.5833, 0.5917, 0.5944, 0.5917, 0.5333, 0.5306, 0.03331, 0.5917, 0.03331, 0.5917, 0.08799, 0.5306, 0.08799, 0.5306, 0.2833, 0.5917, 0.2833, 0.5917, 0.338, 0.5306, 0.338, 0.5306, 0.5333, 0.5917, 0.5333, 0.5917, 0.588, 0.5306, 0.588, 0.4083, 0.9056, 0.4083, 0.8444, 0.4083, 0.8444, 0.4083, 0.8509, 0.4083, 0.8991, 0.4083, 0.9056, 0.8417, 0.5944, 0.8417, 0.6556, 0.8417, 0.6556, 0.8417, 0.6491, 0.8417, 0.6009, 0.8417, 0.5944, 0.1583, 0.7167, 0.1583, 0.6556, 0.1583, 0.6556, 0.1583, 0.662, 0.1583, 0.7167, 0.4694, 0.4667, 0.4083, 0.4667, 0.4083, 0.4667, 0.4694, 0.4667, 0.4083, 0.2167, 0.4083, 0.1556, 0.4083, 0.1556, 0.4083, 0.162, 0.4083, 0.2167, 0.6355, 0.6632, 0.625, 0.6556, 0.625, 0.5833, 0.6583, 0.5944, 0.6583, 0.6482, 0.6511, 0.658, 0.4694, 0.7167, 0.4083, 0.7167, 0.4083, 0.7167, 0.4694, 0.7167, 0.2806, 0.6009, 0.3417, 0.6009, 0.3417, 0.6491, 0.2806, 0.6491, 0.4694, 0.9667, 0.4083, 0.9667, 0.4083, 0.9667, 0.4694, 0.9667, 0.7806, 0.6009, 0.8417, 0.6009, 0.8417, 0.6491, 0.7806, 0.6491, 0.2194, 0.7167, 0.1583, 0.7167, 0.1583, 0.7167, 0.2194, 0.7167, 0.7194, 0.7167, 0.6583, 0.7167, 0.6583, 0.7167, 0.7194, 0.7167, 0.5306, 0.03331, 0.5917, 0.03331, 0.5917, 0.03331, 0.5306, 0.03331, 0.5306, 0.2833, 0.5917, 0.2833, 0.5917, 0.2833, 0.5306, 0.2833, 0.5917, 0.03331, 0.5917, 0.09444, 0.5917, 0.09444, 0.5917, 0.08799, 0.5917, 0.03331, 0.5306, 0.5333, 0.5917, 0.5333, 0.5917, 0.5333, 0.5306, 0.5333, 0.5917, 0.2833, 0.5917, 0.3444, 0.5917, 0.3444, 0.5917, 0.338, 0.5917, 0.2833, 0.5306, 0.7833, 0.5917, 0.7833, 0.5917, 0.7833, 0.5306, 0.7833, 0.4083, 0.7167, 0.4083, 0.6556, 0.4083, 0.6556, 0.4083, 0.662, 0.4083, 0.7167, 0.5917, 0.5333, 0.5917, 0.5944, 0.5917, 0.5944, 0.5917, 0.588, 0.5917, 0.5333, 0.5306, 0.3509, 0.5917, 0.3509, 0.5917, 0.3991, 0.5306, 0.3991, 0.5306, 0.412, 0.5917, 0.412, 0.5917, 0.4667, 0.5306, 0.4667, 0.7917, 0.75, 0.7201, 0.75, 0.7119, 0.7392, 0.7194, 0.7167, 0.7682, 0.7167, 0.7845, 0.7284, 0.8417, 0.7167, 0.7929, 0.7167, 0.7806, 0.7167, 0.7806, 0.7167, 0.8417, 0.7167, 0.3417, 0.7167, 0.2806, 0.7167, 0.2806, 0.7167, 0.3417, 0.7167, 0.2806, 0.7167, 0.2194, 0.7167, 0.2194, 0.7167, 0.2806, 0.7167, 0.5917, 0.8444, 0.5917, 0.9056, 0.5917, 0.9056, 0.5917, 0.8991, 0.5917, 0.8509, 0.5917, 0.8444, 0.5917, 0.9056, 0.5917, 0.9667, 0.5917, 0.9667, 0.5917, 0.912, 0.5917, 0.9056, 0.8417, 0.6556, 0.8417, 0.7167, 0.8417, 0.7167, 0.8417, 0.662, 0.8417, 0.6556, 0.2194, 0.5333, 0.2806, 0.5333, 0.2806, 0.588, 0.2194, 0.588, 0.375, 0.5833, 0.375, 0.6667, 0.3473, 0.6574, 0.3417, 0.6497, 0.3417, 0.5944, 0.4083, 0.8444, 0.4083, 0.7833, 0.4083, 0.7833, 0.4083, 0.838, 0.4083, 0.8444, 0.5306, 0.912, 0.5917, 0.912, 0.5917, 0.9667, 0.5306, 0.9667, 0.4083, 0.3444, 0.4083, 0.2833, 0.4083, 0.2833, 0.4083, 0.338, 0.4083, 0.3444, 0.4083, 0.4056, 0.4083, 0.3444, 0.4083, 0.3444, 0.4083, 0.3509, 0.4083, 0.3991, 0.4083, 0.4056, 0.5417, 0.0, 0.6162, 0.0, 0.6188, 0.006202, 0.5917, 0.03331, 0.5306, 0.03331, 0.6202, 0.7548, 0.625, 0.7567, 0.625, 0.8216, 0.6134, 0.8372, 0.5917, 0.8444, 0.5917, 0.7833, 0.7109, 0.5078, 0.7174, 0.5, 0.7917, 0.5, 0.7836, 0.5241, 0.7713, 0.5333, 0.7194, 0.5333, 0.4583, 0.75, 0.3806, 0.75, 0.379, 0.746, 0.4083, 0.7167, 0.4694, 0.7167, 0.371, 0.746, 0.3694, 0.75, 0.3005, 0.75, 0.2889, 0.7416, 0.2806, 0.7167, 0.3417, 0.7167, 0.4583, 0.25, 0.3806, 0.25, 0.379, 0.246, 0.4083, 0.2167, 0.4694, 0.2167, 0.3804, 0.4946, 0.375, 0.4923, 0.375, 0.4242, 0.3821, 0.4143, 0.4083, 0.4056, 0.4083, 0.4667, 0.3835, 0.008458, 0.387, 0.0, 0.4583, 0.0, 0.4694, 0.03331, 0.4083, 0.03331, 0.3834, 0.8361, 0.375, 0.8245, 0.375, 0.7556, 0.379, 0.754, 0.4083, 0.7833, 0.4083, 0.8444, 0.6202, 0.7452, 0.6183, 0.75, 0.5417, 0.75, 0.5306, 0.7167, 0.5917, 0.7167, 0.2083, 0.5, 0.2842, 0.5, 0.2893, 0.5071, 0.2806, 0.5333, 0.2194, 0.5333, 0.6169, 0.2419, 0.6135, 0.25, 0.5417, 0.25, 0.5306, 0.2167, 0.5917, 0.2167, 0.6164, 0.4138, 0.625, 0.4258, 0.625, 0.4835, 0.6134, 0.4884, 0.5917, 0.4667, 0.5917, 0.4056, 0.1583, 0.5333, 0.2194, 0.5333, 0.2194, 0.5333, 0.1583, 0.5333, 0.2194, 0.5333, 0.2806, 0.5333, 0.2806, 0.5333, 0.2194, 0.5333, 0.5917, 0.3444, 0.5917, 0.4056, 0.5917, 0.4056, 0.5917, 0.3991, 0.5917, 0.3509, 0.5917, 0.3444, 0.5917, 0.4056, 0.5917, 0.4667, 0.5917, 0.4667, 0.5917, 0.412, 0.5917, 0.4056, 0.5306, 0.8509, 0.5917, 0.8509, 0.5917, 0.8991, 0.5306, 0.8991, 0.5306, 0.7833, 0.5917, 0.7833, 0.5917, 0.838, 0.5306, 0.838, 0.6583, 0.5333, 0.7194, 0.5333, 0.7194, 0.5333, 0.6583, 0.5333, 0.7806, 0.5333, 0.7902, 0.5333, 0.8417, 0.5333, 0.8417, 0.5333, 0.7806, 0.5333, 0.2194, 0.6009, 0.2806, 0.6009, 0.2806, 0.6491, 0.2194, 0.6491, 0.2194, 0.662, 0.2806, 0.662, 0.2806, 0.7167, 0.2194, 0.7167, 0.1317, 0.6644, 0.125, 0.6596, 0.125, 0.5833, 0.1522, 0.5924, 0.1583, 0.601, 0.1583, 0.6556, 0.7194, 0.6009, 0.7806, 0.6009, 0.7806, 0.6491, 0.7194, 0.6491, 0.7194, 0.662, 0.7806, 0.662, 0.7806, 0.7167, 0.7194, 0.7167, 0.6583, 0.7167, 0.6583, 0.6631, 0.6583, 0.6556, 0.6583, 0.6556, 0.6583, 0.662, 0.6583, 0.7167, 0.6583, 0.5944, 0.6583, 0.5333, 0.6583, 0.5333, 0.6583, 0.588, 0.6583, 0.5944, 0.5306, 0.6009, 0.5917, 0.6009, 0.5917, 0.6491, 0.5306, 0.6491, 0.5306, 0.662, 0.5917, 0.662, 0.5917, 0.7167, 0.5306, 0.7167, 0.5917, 0.09444, 0.5917, 0.1556, 0.5917, 0.1556, 0.5917, 0.1491, 0.5917, 0.1009, 0.5917, 0.09444, 0.5917, 0.1556, 0.5917, 0.2167, 0.5917, 0.2167, 0.5917, 0.162, 0.5917, 0.1556, 0.5306, 0.1009, 0.5917, 0.1009, 0.5917, 0.1491, 0.5306, 0.1491, 0.5306, 0.162, 0.5917, 0.162, 0.5917, 0.2167, 0.5306, 0.2167, 0.7194, 0.5333, 0.7806, 0.5333, 0.7806, 0.588, 0.7194, 0.588, 0.7806, 0.5333, 0.8417, 0.5333, 0.8417, 0.588, 0.7806, 0.588, 0.6583, 0.5333, 0.7194, 0.5333, 0.7194, 0.588, 0.6583, 0.588, 0.2806, 0.5333, 0.3417, 0.5333, 0.3417, 0.588, 0.2806, 0.588, 0.6583, 0.662, 0.7194, 0.662, 0.7194, 0.7167, 0.6583, 0.7167, 0.6583, 0.6009, 0.7194, 0.6009, 0.7194, 0.6491, 0.6583, 0.6491, 0.1583, 0.662, 0.2194, 0.662, 0.2194, 0.7167, 0.1583, 0.7167, 0.1583, 0.6009, 0.2194, 0.6009, 0.2194, 0.6491, 0.1583, 0.6491, 0.8417, 0.5333, 0.8417, 0.5944, 0.8417, 0.5944, 0.8417, 0.588, 0.8417, 0.5333, 0.7806, 0.662, 0.8417, 0.662, 0.8417, 0.7167, 0.7806, 0.7167, 0.3417, 0.5333, 0.3417, 0.5944, 0.3417, 0.5944, 0.3417, 0.588, 0.3417, 0.5333, 0.2806, 0.662, 0.3417, 0.662, 0.3417, 0.7167, 0.2806, 0.7167, 0.4083, 0.5944, 0.4083, 0.5333, 0.4083, 0.5333, 0.4083, 0.588, 0.4083, 0.5944, 0.4083, 0.6556, 0.4083, 0.5944, 0.4083, 0.5944, 0.4083, 0.6009, 0.4083, 0.6491, 0.4083, 0.6556, 0.4083, 0.09444, 0.4083, 0.03331, 0.4083, 0.03331, 0.4083, 0.08799, 0.4083, 0.09444, 0.4083, 0.1556, 0.4083, 0.09444, 0.4083, 0.09444, 0.4083, 0.1009, 0.4083, 0.1491, 0.4083, 0.1556, 0.6583, 0.6556, 0.6583, 0.6482, 0.6583, 0.5944, 0.6583, 0.5944, 0.6583, 0.6009, 0.6583, 0.6491, 0.6583, 0.6556, 0.8598, 0.5884, 0.875, 0.5994, 0.875, 0.6667, 0.8417, 0.6556, 0.8417, 0.5944, 0.8669, 0.5081, 0.875, 0.5115, 0.875, 0.5673, 0.8598, 0.5884, 0.8417, 0.5944, 0.8417, 0.5333, 0.125, 0.5833, 0.125, 0.5056, 0.129, 0.504, 0.1583, 0.5333, 0.1583, 0.5878, 0.1522, 0.5924, 0.1335, 0.7415, 0.125, 0.738, 0.125, 0.6737, 0.1317, 0.6644, 0.1583, 0.6556, 0.1583, 0.7167, 0.4583, 0.5, 0.3827, 0.5, 0.3804, 0.4946, 0.4083, 0.4667, 0.4694, 0.4667, 0.375, 0.6667, 0.375, 0.7444, 0.371, 0.746, 0.3417, 0.7167, 0.3417, 0.6615, 0.3473, 0.6574, 0.375, 0.6667, 0.375, 0.5833, 0.4083, 0.5944, 0.4083, 0.6556, 0.6134, 0.4884, 0.6085, 0.5, 0.5417, 0.5, 0.5306, 0.4667, 0.5917, 0.4667, 0.6145, 0.6632, 0.625, 0.6777, 0.625, 0.7433, 0.6202, 0.7452, 0.5917, 0.7167, 0.5917, 0.6556, 0.3817, 0.08557, 0.375, 0.07626, 0.375, 0.01196, 0.3835, 0.008458, 0.4083, 0.03331, 0.4083, 0.09444, 0.6098, 0.1616, 0.625, 0.1827, 0.625, 0.2385, 0.6169, 0.2419, 0.5917, 0.2167, 0.5917, 0.1556, 0.5917, 0.5944, 0.5917, 0.6556, 0.5917, 0.6556, 0.5917, 0.6491, 0.5917, 0.6009, 0.5917, 0.5944, 0.5917, 0.6556, 0.5917, 0.7167, 0.5917, 0.7167, 0.5917, 0.662, 0.5917, 0.6556, 0.4083, 0.3991, 0.4083, 0.4056, 0.4083, 0.4056, 0.4083, 0.4056, 0.4083, 0.412, 0.4083, 0.4056, 0.4083, 0.338, 0.4083, 0.3444, 0.4083, 0.3444, 0.4083, 0.3444, 0.4083, 0.3509, 0.4083, 0.3444, 0.5917, 0.3509, 0.5917, 0.3444, 0.5917, 0.3444, 0.5917, 0.3444, 0.5917, 0.338, 0.5917, 0.3444, 0.5917, 0.412, 0.5917, 0.4056, 0.5917, 0.4056, 0.5917, 0.4056, 0.5917, 0.3991, 0.5917, 0.4056, 0.4083, 0.8991, 0.4083, 0.9056, 0.4083, 0.9056, 0.4083, 0.9056, 0.4083, 0.912, 0.4083, 0.9056, 0.4083, 0.838, 0.4083, 0.8444, 0.4083, 0.8444, 0.4083, 0.8444, 0.4083, 0.8509, 0.4083, 0.8444, 0.5917, 0.8509, 0.5917, 0.8444, 0.5917, 0.8444, 0.5917, 0.8444, 0.5917, 0.838, 0.5917, 0.8444, 0.5917, 0.912, 0.5917, 0.9056, 0.5917, 0.9056, 0.5917, 0.9056, 0.5917, 0.8991, 0.5917, 0.9056, 0.4083, 0.1491, 0.4083, 0.1556, 0.4083, 0.1556, 0.4083, 0.1556, 0.4083, 0.162, 0.4083, 0.1556, 0.4083, 0.08799, 0.4083, 0.09444, 0.4083, 0.09444, 0.4083, 0.09444, 0.4083, 0.1009, 0.4083, 0.09444, 0.5917, 0.1009, 0.5917, 0.09444, 0.5917, 0.09444, 0.5917, 0.09444, 0.5917, 0.08799, 0.5917, 0.09444, 0.5917, 0.162, 0.5917, 0.1556, 0.5917, 0.1556, 0.5917, 0.1556, 0.5917, 0.1491, 0.5917, 0.1556, 0.4083, 0.6491, 0.4083, 0.6556, 0.4083, 0.6556, 0.4083, 0.6556, 0.4083, 0.662, 0.4083, 0.6556, 0.4083, 0.588, 0.4083, 0.5944, 0.4083, 0.5944, 0.4083, 0.5944, 0.4083, 0.6009, 0.4083, 0.5944, 0.5917, 0.6009, 0.5917, 0.5944, 0.5917, 0.5944, 0.5917, 0.5944, 0.5917, 0.588, 0.5917, 0.5944, 0.5917, 0.662, 0.5917, 0.6556, 0.5917, 0.6556, 0.5917, 0.6556, 0.5917, 0.6491, 0.5917, 0.6556, 0.1583, 0.588, 0.1583, 0.5944, 0.1583, 0.5944, 0.1583, 0.5944, 0.1583, 0.6009, 0.1583, 0.5944, 0.1583, 0.6491, 0.1583, 0.6556, 0.1583, 0.6556, 0.1583, 0.6556, 0.1583, 0.662, 0.1583, 0.6556, 0.3417, 0.662, 0.3417, 0.6556, 0.3417, 0.6556, 0.3417, 0.6556, 0.3417, 0.6491, 0.3417, 0.6556, 0.3417, 0.6009, 0.3417, 0.5944, 0.3417, 0.5944, 0.3417, 0.5944, 0.3417, 0.588, 0.3417, 0.5944, 0.6583, 0.588, 0.6583, 0.5944, 0.6583, 0.5944, 0.6583, 0.5944, 0.6583, 0.6009, 0.6583, 0.5944, 0.6583, 0.6491, 0.6583, 0.6556, 0.6583, 0.6556, 0.6583, 0.6556, 0.6583, 0.662, 0.6583, 0.6556, 0.8417, 0.662, 0.8417, 0.6556, 0.8417, 0.6556, 0.8417, 0.6556, 0.8417, 0.6491, 0.8417, 0.6556, 0.8417, 0.6009, 0.8417, 0.5944, 0.8417, 0.5944, 0.8417, 0.5944, 0.8417, 0.588, 0.8417, 0.5944, 0.4694, 0.8509, 0.4083, 0.8509, 0.4083, 0.8444, 0.4694, 0.8444, 0.4694, 0.8444, 0.4083, 0.8444, 0.4083, 0.838, 0.4694, 0.838, 0.4694, 0.912, 0.4083, 0.912, 0.4083, 0.9056, 0.4694, 0.9056, 0.4694, 0.9056, 0.4083, 0.9056, 0.4083, 0.8991, 0.4694, 0.8991, 0.4694, 0.3509, 0.4083, 0.3509, 0.4083, 0.3444, 0.4694, 0.3444, 0.4694, 0.3444, 0.4083, 0.3444, 0.4083, 0.338, 0.4694, 0.338, 0.4694, 0.412, 0.4083, 0.412, 0.4083, 0.4056, 0.4694, 0.4056, 0.4694, 0.4056, 0.4083, 0.4056, 0.4083, 0.3991, 0.4694, 0.3991, 0.2806, 0.6009, 0.2194, 0.6009, 0.2194, 0.5944, 0.2806, 0.5944, 0.2806, 0.5944, 0.2194, 0.5944, 0.2194, 0.588, 0.2806, 0.588, 0.2806, 0.662, 0.2194, 0.662, 0.2194, 0.6556, 0.2806, 0.6556, 0.2806, 0.6556, 0.2194, 0.6556, 0.2194, 0.6491, 0.2806, 0.6491, 0.2194, 0.6009, 0.1583, 0.6009, 0.1583, 0.5944, 0.2194, 0.5944, 0.2194, 0.5944, 0.1583, 0.5944, 0.1583, 0.588, 0.2194, 0.588, 0.2194, 0.662, 0.1583, 0.662, 0.1583, 0.6556, 0.2194, 0.6556, 0.2194, 0.6556, 0.1583, 0.6556, 0.1583, 0.6491, 0.2194, 0.6491, 0.7806, 0.6009, 0.7194, 0.6009, 0.7194, 0.5944, 0.7806, 0.5944, 0.7806, 0.5944, 0.7194, 0.5944, 0.7194, 0.588, 0.7806, 0.588, 0.7806, 0.662, 0.7194, 0.662, 0.7194, 0.6556, 0.7806, 0.6556, 0.7806, 0.6556, 0.7194, 0.6556, 0.7194, 0.6491, 0.7806, 0.6491, 0.7194, 0.6009, 0.6583, 0.6009, 0.6583, 0.5944, 0.7194, 0.5944, 0.7194, 0.5944, 0.6583, 0.5944, 0.6583, 0.588, 0.7194, 0.588, 0.7194, 0.662, 0.6583, 0.662, 0.6583, 0.6556, 0.7194, 0.6556, 0.7194, 0.6556, 0.6583, 0.6556, 0.6583, 0.6491, 0.7194, 0.6491, 0.8417, 0.6009, 0.7806, 0.6009, 0.7806, 0.5944, 0.8417, 0.5944, 0.8417, 0.5944, 0.7806, 0.5944, 0.7806, 0.588, 0.8417, 0.588, 0.8417, 0.662, 0.7806, 0.662, 0.7806, 0.6556, 0.8417, 0.6556, 0.8417, 0.6556, 0.7806, 0.6556, 0.7806, 0.6491, 0.8417, 0.6491, 0.3417, 0.6009, 0.2806, 0.6009, 0.2806, 0.5944, 0.3417, 0.5944, 0.3417, 0.5944, 0.2806, 0.5944, 0.2806, 0.588, 0.3417, 0.588, 0.3417, 0.662, 0.2806, 0.662, 0.2806, 0.6556, 0.3417, 0.6556, 0.3417, 0.6556, 0.2806, 0.6556, 0.2806, 0.6491, 0.3417, 0.6491, 0.4694, 0.6009, 0.4083, 0.6009, 0.4083, 0.5944, 0.4694, 0.5944, 0.4694, 0.5944, 0.4083, 0.5944, 0.4083, 0.588, 0.4694, 0.588, 0.4694, 0.662, 0.4083, 0.662, 0.4083, 0.6556, 0.4694, 0.6556, 0.4694, 0.6556, 0.4083, 0.6556, 0.4083, 0.6491, 0.4694, 0.6491, 0.4694, 0.1009, 0.4083, 0.1009, 0.4083, 0.09444, 0.4694, 0.09444, 0.4694, 0.09444, 0.4083, 0.09444, 0.4083, 0.08799, 0.4694, 0.08799, 0.4694, 0.162, 0.4083, 0.162, 0.4083, 0.1556, 0.4694, 0.1556, 0.4694, 0.1556, 0.4083, 0.1556, 0.4083, 0.1491, 0.4694, 0.1491, 0.4083, 0.4667, 0.4083, 0.4056, 0.4083, 0.4056, 0.4083, 0.412, 0.4083, 0.4667, 0.5917, 0.1556, 0.5306, 0.1556, 0.5306, 0.1491, 0.5917, 0.1491, 0.5306, 0.1556, 0.4694, 0.1556, 0.4694, 0.1491, 0.5306, 0.1491, 0.5917, 0.162, 0.5306, 0.162, 0.5306, 0.1556, 0.5917, 0.1556, 0.5306, 0.162, 0.4694, 0.162, 0.4694, 0.1556, 0.5306, 0.1556, 0.5917, 0.09444, 0.5306, 0.09444, 0.5306, 0.08799, 0.5917, 0.08799, 0.5306, 0.09444, 0.4694, 0.09444, 0.4694, 0.08799, 0.5306, 0.08799, 0.5917, 0.1009, 0.5306, 0.1009, 0.5306, 0.09444, 0.5917, 0.09444, 0.5306, 0.1009, 0.4694, 0.1009, 0.4694, 0.09444, 0.5306, 0.09444, 0.5917, 0.6556, 0.5306, 0.6556, 0.5306, 0.6491, 0.5917, 0.6491, 0.5306, 0.6556, 0.4694, 0.6556, 0.4694, 0.6491, 0.5306, 0.6491, 0.5917, 0.662, 0.5306, 0.662, 0.5306, 0.6556, 0.5917, 0.6556, 0.5306, 0.662, 0.4694, 0.662, 0.4694, 0.6556, 0.5306, 0.6556, 0.5917, 0.5944, 0.5306, 0.5944, 0.5306, 0.588, 0.5917, 0.588, 0.5306, 0.5944, 0.4694, 0.5944, 0.4694, 0.588, 0.5306, 0.588, 0.5917, 0.6009, 0.5306, 0.6009, 0.5306, 0.5944, 0.5917, 0.5944, 0.5306, 0.6009, 0.4694, 0.6009, 0.4694, 0.5944, 0.5306, 0.5944, 0.5917, 0.4056, 0.5306, 0.4056, 0.5306, 0.3991, 0.5917, 0.3991, 0.5306, 0.4056, 0.4694, 0.4056, 0.4694, 0.3991, 0.5306, 0.3991, 0.5917, 0.412, 0.5306, 0.412, 0.5306, 0.4056, 0.5917, 0.4056, 0.5306, 0.412, 0.4694, 0.412, 0.4694, 0.4056, 0.5306, 0.4056, 0.5917, 0.3444, 0.5306, 0.3444, 0.5306, 0.338, 0.5917, 0.338, 0.5306, 0.3444, 0.4694, 0.3444, 0.4694, 0.338, 0.5306, 0.338, 0.5917, 0.3509, 0.5306, 0.3509, 0.5306, 0.3444, 0.5917, 0.3444, 0.5306, 0.3509, 0.4694, 0.3509, 0.4694, 0.3444, 0.5306, 0.3444, 0.5917, 0.9056, 0.5306, 0.9056, 0.5306, 0.8991, 0.5917, 0.8991, 0.5306, 0.9056, 0.4694, 0.9056, 0.4694, 0.8991, 0.5306, 0.8991, 0.5917, 0.912, 0.5306, 0.912, 0.5306, 0.9056, 0.5917, 0.9056, 0.5306, 0.912, 0.4694, 0.912, 0.4694, 0.9056, 0.5306, 0.9056, 0.5917, 0.8444, 0.5306, 0.8444, 0.5306, 0.838, 0.5917, 0.838, 0.5306, 0.8444, 0.4694, 0.8444, 0.4694, 0.838, 0.5306, 0.838, 0.5917, 0.8509, 0.5306, 0.8509, 0.5306, 0.8444, 0.5917, 0.8444, 0.5306, 0.8509, 0.4694, 0.8509, 0.4694, 0.8444, 0.5306, 0.8444, 0.4083, 0.162, 0.4694, 0.162, 0.4694, 0.2167, 0.4083, 0.2167, 0.4694, 0.162, 0.5306, 0.162, 0.5306, 0.2167, 0.4694, 0.2167, 0.4083, 0.1009, 0.4694, 0.1009, 0.4694, 0.1491, 0.4083, 0.1491, 0.4694, 0.1009, 0.5306, 0.1009, 0.5306, 0.1491, 0.4694, 0.1491, 0.4083, 0.662, 0.4694, 0.662, 0.4694, 0.7167, 0.4083, 0.7167, 0.4694, 0.662, 0.5306, 0.662, 0.5306, 0.7167, 0.4694, 0.7167, 0.4083, 0.6009, 0.4694, 0.6009, 0.4694, 0.6491, 0.4083, 0.6491, 0.4694, 0.6009, 0.5306, 0.6009, 0.5306, 0.6491, 0.4694, 0.6491, 0.4083, 0.7833, 0.4694, 0.7833, 0.4694, 0.838, 0.4083, 0.838, 0.4694, 0.7833, 0.5306, 0.7833, 0.5306, 0.838, 0.4694, 0.838, 0.4083, 0.8509, 0.4694, 0.8509, 0.4694, 0.8991, 0.4083, 0.8991, 0.4694, 0.8509, 0.5306, 0.8509, 0.5306, 0.8991, 0.4694, 0.8991, 0.4083, 0.912, 0.4694, 0.912, 0.4694, 0.9667, 0.4083, 0.9667, 0.4694, 0.912, 0.5306, 0.912, 0.5306, 0.9667, 0.4694, 0.9667, 0.4083, 0.412, 0.4694, 0.412, 0.4694, 0.4667, 0.4083, 0.4667, 0.4694, 0.412, 0.5306, 0.412, 0.5306, 0.4667, 0.4694, 0.4667, 0.4083, 0.3509, 0.4694, 0.3509, 0.4694, 0.3991, 0.4083, 0.3991, 0.4694, 0.3509, 0.5306, 0.3509, 0.5306, 0.3991, 0.4694, 0.3991, 0.4083, 0.7833, 0.4694, 0.7833, 0.4694, 0.7833, 0.4083, 0.7833, 0.4694, 0.7833, 0.5306, 0.7833, 0.5306, 0.7833, 0.4694, 0.7833, 0.4083, 0.5333, 0.4694, 0.5333, 0.4694, 0.5333, 0.4083, 0.5333, 0.4694, 0.5333, 0.5306, 0.5333, 0.5306, 0.5333, 0.4694, 0.5333, 0.4083, 0.2833, 0.4694, 0.2833, 0.4694, 0.2833, 0.4083, 0.2833, 0.4694, 0.2833, 0.5306, 0.2833, 0.5306, 0.2833, 0.4694, 0.2833, 0.4083, 0.03331, 0.4694, 0.03331, 0.4694, 0.03331, 0.4083, 0.03331, 0.4694, 0.03331, 0.5306, 0.03331, 0.5306, 0.03331, 0.4694, 0.03331, 0.5917, 0.9667, 0.5306, 0.9667, 0.5306, 0.9667, 0.5917, 0.9667, 0.5306, 0.9667, 0.4694, 0.9667, 0.4694, 0.9667, 0.5306, 0.9667, 0.5917, 0.7167, 0.5306, 0.7167, 0.5306, 0.7167, 0.5917, 0.7167, 0.5306, 0.7167, 0.4694, 0.7167, 0.4694, 0.7167, 0.5306, 0.7167, 0.5917, 0.4667, 0.5306, 0.4667, 0.5306, 0.4667, 0.5917, 0.4667, 0.5306, 0.4667, 0.4694, 0.4667, 0.4694, 0.4667, 0.5306, 0.4667, 0.4083, 0.5333, 0.4694, 0.5333, 0.4694, 0.588, 0.4083, 0.588, 0.4694, 0.5333, 0.5306, 0.5333, 0.5306, 0.588, 0.4694, 0.588, 0.4083, 0.2833, 0.4694, 0.2833, 0.4694, 0.338, 0.4083, 0.338, 0.4694, 0.2833, 0.5306, 0.2833, 0.5306, 0.338, 0.4694, 0.338, 0.4083, 0.03331, 0.4694, 0.03331, 0.4694, 0.08799, 0.4083, 0.08799, 0.4694, 0.03331, 0.5306, 0.03331, 0.5306, 0.08799, 0.4694, 0.08799, 0.7806, 0.7167, 0.7682, 0.7167, 0.7194, 0.7167, 0.7194, 0.7167, 0.7806, 0.7167, 0.5417, 1.0, 0.4583, 1.0, 0.4694, 0.9667, 0.5306, 0.9667, 0.4583, 0.75, 0.5417, 0.75, 0.5306, 0.7833, 0.4694, 0.7833, 0.5417, 0.75, 0.4583, 0.75, 0.4694, 0.7167, 0.5306, 0.7167, 0.3696, 0.5054, 0.375, 0.5077, 0.375, 0.5833, 0.3417, 0.5944, 0.3417, 0.5333, 0.4583, 0.5, 0.5417, 0.5, 0.5306, 0.5333, 0.4694, 0.5333, 0.5417, 0.5, 0.4583, 0.5, 0.4694, 0.4667, 0.5306, 0.4667, 0.129, 0.504, 0.1306, 0.5, 0.2083, 0.5, 0.2194, 0.5333, 0.1583, 0.5333, 0.4583, 0.25, 0.5417, 0.25, 0.5306, 0.2833, 0.4694, 0.2833, 0.5417, 0.25, 0.4583, 0.25, 0.4694, 0.2167, 0.5306, 0.2167, 0.4583, 0.0, 0.5417, 0.0, 0.5306, 0.03331, 0.4694, 0.03331, 0.5917, 0.2167, 0.5306, 0.2167, 0.5306, 0.2167, 0.5917, 0.2167, 0.5306, 0.2167, 0.4694, 0.2167, 0.4694, 0.2167, 0.5306, 0.2167, 0.3804, 0.5054, 0.375, 0.5077, 0.3696, 0.5054, 0.3673, 0.5, 0.3804, 0.4946, 0.3827, 0.5, 0.3804, 0.5054, 0.3827, 0.5, 0.4583, 0.5, 0.4694, 0.5333, 0.4083, 0.5333, 0.379, 0.254, 0.375, 0.2556, 0.129, 0.504, 0.125, 0.5056, 0.379, 0.246, 0.3806, 0.25, 0.379, 0.254, 0.3806, 0.25, 0.4583, 0.25, 0.4694, 0.2833, 0.4083, 0.2833, 0.1335, 0.7415, 0.137, 0.75, 0.3835, 0.9915, 0.387, 1.0, 0.3835, 0.008458, 0.375, 0.01196, 0.379, 0.754, 0.375, 0.7556, 0.371, 0.746, 0.375, 0.7444, 0.379, 0.746, 0.3806, 0.75, 0.379, 0.754, 0.3806, 0.75, 0.4583, 0.75, 0.4694, 0.7833, 0.4083, 0.7833, 0.6188, 0.9938, 0.625, 0.9912, 0.8688, 0.7438, 0.875, 0.7412, 0.6188, 0.006202, 0.6162, 0.0, 0.6188, 0.9938, 0.6162, 1.0, 0.5417, 1.0, 0.5306, 0.9667, 0.5917, 0.9667, 0.8669, 0.5081, 0.8635, 0.5, 0.6169, 0.2581, 0.6135, 0.25, 0.6169, 0.2419, 0.625, 0.2385, 0.6366, 0.5116, 0.625, 0.5165, 0.6134, 0.5116, 0.6085, 0.5, 0.6134, 0.4884, 0.625, 0.4835, 0.6298, 0.7452, 0.6317, 0.75, 0.6202, 0.7548, 0.6183, 0.75, 0.6202, 0.7452, 0.625, 0.7433, 0.375, 0.09041, 0.1317, 0.6644, 0.3817, 0.08557, 0.375, 0.1667, 0.375, 0.09041, 0.3817, 0.08557, 0.4083, 0.09444, 0.4083, 0.1556, 0.3817, 0.08557, 0.1317, 0.6644, 0.125, 0.6737, 0.1583, 0.5944, 0.1583, 0.601, 0.1522, 0.5924, 0.1583, 0.5944, 0.1583, 0.5878, 0.1583, 0.5333, 0.1583, 0.5333, 0.1583, 0.588, 0.1583, 0.5944, 0.1522, 0.5924, 0.1583, 0.5878, 0.1583, 0.5944, 0.3821, 0.4143, 0.375, 0.4242, 0.2893, 0.5071, 0.3821, 0.4143, 0.375, 0.4092, 0.375, 0.3333, 0.4083, 0.3444, 0.4083, 0.4056, 0.2893, 0.5071, 0.2842, 0.5, 0.3821, 0.4143, 0.3417, 0.6556, 0.3417, 0.6497, 0.3473, 0.6574, 0.3417, 0.6556, 0.3417, 0.6615, 0.3417, 0.7167, 0.3417, 0.7167, 0.3417, 0.662, 0.3417, 0.6556, 0.3473, 0.6574, 0.3417, 0.6615, 0.3417, 0.6556, 0.375, 0.8422, 0.2889, 0.7416, 0.3834, 0.8361, 0.375, 0.9167, 0.375, 0.8422, 0.3834, 0.8361, 0.4083, 0.8444, 0.4083, 0.9056, 0.3834, 0.8361, 0.2889, 0.7416, 0.3005, 0.75, 0.6134, 0.8372, 0.625, 0.8216, 0.7119, 0.7392, 0.6134, 0.8372, 0.625, 0.8451, 0.625, 0.9167, 0.5917, 0.9056, 0.5917, 0.8444, 0.7845, 0.7284, 0.7682, 0.7167, 0.7806, 0.7167, 0.8688, 0.7438, 0.8662, 0.75, 0.7917, 0.75, 0.7845, 0.7284, 0.7929, 0.7167, 0.8417, 0.7167, 0.7806, 0.7167, 0.7929, 0.7167, 0.7845, 0.7284, 0.7119, 0.7392, 0.7201, 0.75, 0.6134, 0.8372, 0.7806, 0.5333, 0.7713, 0.5333, 0.7836, 0.5241, 0.7917, 0.5, 0.8635, 0.5, 0.8669, 0.5081, 0.8417, 0.5333, 0.7902, 0.5333, 0.7836, 0.5241, 0.625, 0.1506, 0.8598, 0.5884, 0.6098, 0.1616, 0.625, 0.08333, 0.625, 0.1506, 0.6098, 0.1616, 0.5917, 0.1556, 0.5917, 0.09444, 0.625, 0.6556, 0.6355, 0.6632, 0.6145, 0.6632, 0.625, 0.5833, 0.625, 0.6556, 0.6145, 0.6632, 0.5917, 0.6556, 0.5917, 0.5944, 0.6511, 0.658, 0.6583, 0.6482, 0.6583, 0.6556, 0.6298, 0.7452, 0.625, 0.7433, 0.625, 0.6777, 0.6355, 0.6632, 0.6511, 0.658, 0.6583, 0.6631, 0.6583, 0.7167, 0.7836, 0.5241, 0.7902, 0.5333, 0.7806, 0.5333, 0.6583, 0.6556, 0.6583, 0.6631, 0.6511, 0.658, 0.6098, 0.1616, 0.8598, 0.5884, 0.875, 0.5673, 0.6145, 0.6632, 0.6355, 0.6632, 0.625, 0.6777, 0.625, 0.4076, 0.7109, 0.5078, 0.6164, 0.4138, 0.625, 0.3333, 0.625, 0.4076, 0.6164, 0.4138, 0.5917, 0.4056, 0.5917, 0.3444, 0.6164, 0.4138, 0.7109, 0.5078, 0.6992, 0.5])
me_cube_001.update()
me_cube_002 = bpy.data.meshes.new('Cube.002')
me_cube_002.from_pydata([(-0.5909, -0.5909, -0.9), (-0.5909, 0.5909, -0.9), (0.5909, -0.5909, -0.9), (0.5909, 0.5909, -0.9), (-0.5909, 0.5909, -0.4599), (0.5909, 0.5909, -0.4599), (0.5909, -0.5909, -0.4599), (-0.5909, -0.5909, -0.4599), (-0.3698, -0.3698, -0.4599), (-0.474, -0.474, 0.0), (0.474, -0.474, 0.0), (0.474, 0.474, 0.0), (-0.474, 0.474, 0.0), (-0.3698, 0.3698, -0.4599), (0.3698, 0.3698, -0.4599), (0.3698, -0.3698, -0.4599), (0.474, -0.474, -0.1083), (0.474, -0.474, -0.1588), (0.3698, -0.3698, -0.1335), (0.474, 0.474, -0.1089), (0.474, 0.474, -0.1594), (0.3698, 0.3698, -0.1342), (-0.474, 0.474, -0.1089), (-0.474, 0.474, -0.1594), (-0.3698, 0.3698, -0.1342), (-0.474, -0.474, -0.1588), (-0.474, -0.474, -0.1083), (-0.3698, -0.3698, -0.1335), (0.474, -0.474, -0.4314), (-0.474, -0.474, -0.4314), (0.474, 0.474, -0.4314), (-0.474, 0.474, -0.4314), (-0.5909, 0.5909, -0.8106), (0.5909, 0.5909, -0.8106), (0.5909, -0.5909, -0.8106), (-0.5909, -0.5909, -0.8106), (-0.7266, 0.7266, -0.9), (-0.7266, -0.7266, -0.9), (-0.7266, 0.7266, -0.8106), (0.7266, 0.7266, -0.9), (0.7266, 0.7266, -0.8106), (0.7266, -0.7266, -0.9), (0.7266, -0.7266, -0.8106), (-0.7266, -0.7266, -0.8106)], [], [(1, 3, 2, 0), (6, 5, 14, 15), (5, 4, 13, 14), (7, 6, 15, 8), (4, 7, 8, 13), (35, 7, 4, 32), (32, 4, 5, 33), (33, 5, 6, 34), (34, 6, 7, 35), (30, 20, 17, 28), (28, 17, 25, 29), (31, 23, 20, 30), (29, 25, 23, 31), (26, 9, 12, 22), (22, 12, 11, 19), (16, 10, 9, 26), (26, 22, 24, 27), (27, 24, 23, 25), (22, 19, 21, 24), (24, 21, 20, 23), (19, 16, 18, 21), (21, 18, 17, 20), (16, 26, 27, 18), (18, 27, 25, 17), (19, 11, 10, 16), (8, 29, 31, 13), (13, 31, 30, 14), (15, 28, 29, 8), (14, 30, 28, 15), (1, 0, 37, 36), (32, 33, 40, 38), (3, 1, 36, 39), (2, 3, 39, 41), (41, 42, 43, 37), (39, 40, 42, 41), (36, 38, 40, 39), (37, 43, 38, 36), (34, 35, 43, 42), (35, 32, 38, 43), (33, 34, 42, 40), (0, 2, 41, 37)])
_uv = me_cube_002.uv_layers.new(name='UVMap')
_uv.uv.foreach_set('vector', [0.125, 0.5, 0.375, 0.5, 0.375, 0.75, 0.125, 0.75, 0.4167, 0.75, 0.4167, 0.5, 0.4167, 0.5, 0.4167, 0.75, 0.4167, 0.5, 0.4167, 0.25, 0.4167, 0.25, 0.4167, 0.5, 0.4167, 1.0, 0.4167, 0.75, 0.4167, 0.75, 0.4167, 1.0, 0.4167, 0.25, 0.4167, 0.0, 0.4167, 0.0, 0.4167, 0.25, 0.3874, 0.0, 0.4167, 0.0, 0.4167, 0.25, 0.3874, 0.25, 0.3874, 0.25, 0.4167, 0.25, 0.4167, 0.5, 0.3874, 0.5, 0.3874, 0.5, 0.4167, 0.5, 0.4167, 0.75, 0.3874, 0.75, 0.3874, 0.75, 0.4167, 0.75, 0.4167, 1.0, 0.3874, 1.0, 0.4206, 0.5, 0.4647, 0.5, 0.4647, 0.75, 0.4206, 0.75, 0.4206, 0.75, 0.4647, 0.75, 0.4647, 1.0, 0.4206, 1.0, 0.4206, 0.25, 0.4647, 0.25, 0.4647, 0.5, 0.4206, 0.5, 0.4206, 0.0, 0.4647, 0.0, 0.4647, 0.25, 0.4206, 0.25, 0.4717, 0.0, 0.5, 0.0, 0.5, 0.25, 0.4717, 0.25, 0.4717, 0.25, 0.5, 0.25, 0.5, 0.5, 0.4717, 0.5, 0.4717, 0.75, 0.5, 0.75, 0.5, 1.0, 0.4717, 1.0, 0.4717, 0.0, 0.4717, 0.25, 0.4682, 0.25, 0.4682, 0.0, 0.4682, 0.0, 0.4682, 0.25, 0.4647, 0.25, 0.4647, 0.0, 0.4717, 0.25, 0.4717, 0.5, 0.4682, 0.5, 0.4682, 0.25, 0.4682, 0.25, 0.4682, 0.5, 0.4647, 0.5, 0.4647, 0.25, 0.4717, 0.5, 0.4717, 0.75, 0.4682, 0.75, 0.4682, 0.5, 0.4682, 0.5, 0.4682, 0.75, 0.4647, 0.75, 0.4647, 0.5, 0.4717, 0.75, 0.4717, 1.0, 0.4682, 1.0, 0.4682, 0.75, 0.4682, 0.75, 0.4682, 1.0, 0.4647, 1.0, 0.4647, 0.75, 0.4717, 0.5, 0.5, 0.5, 0.5, 0.75, 0.4717, 0.75, 0.4167, 0.0, 0.4206, 0.0, 0.4206, 0.25, 0.4167, 0.25, 0.4167, 0.25, 0.4206, 0.25, 0.4206, 0.5, 0.4167, 0.5, 0.4167, 0.75, 0.4206, 0.75, 0.4206, 1.0, 0.4167, 1.0, 0.4167, 0.5, 0.4206, 0.5, 0.4206, 0.75, 0.4167, 0.75, 0.125, 0.5, 0.125, 0.75, 0.125, 0.75, 0.125, 0.5, 0.3874, 0.25, 0.3874, 0.5, 0.3874, 0.5, 0.3874, 0.25, 0.375, 0.5, 0.125, 0.5, 0.125, 0.5, 0.375, 0.5, 0.375, 0.75, 0.375, 0.5, 0.375, 0.5, 0.375, 0.75, 0.375, 0.75, 0.3874, 0.75, 0.3874, 1.0, 0.375, 1.0, 0.375, 0.5, 0.3874, 0.5, 0.3874, 0.75, 0.375, 0.75, 0.375, 0.25, 0.3874, 0.25, 0.3874, 0.5, 0.375, 0.5, 0.375, 0.0, 0.3874, 0.0, 0.3874, 0.25, 0.375, 0.25, 0.3874, 0.75, 0.3874, 1.0, 0.3874, 1.0, 0.3874, 0.75, 0.3874, 0.0, 0.3874, 0.25, 0.3874, 0.25, 0.3874, 0.0, 0.3874, 0.5, 0.3874, 0.75, 0.3874, 0.75, 0.3874, 0.5, 0.125, 0.75, 0.375, 0.75, 0.375, 0.75, 0.125, 0.75])
me_cube_002.update()
me_cube_003 = bpy.data.meshes.new('Cube.003')
me_cube_003.from_pydata([(-0.5909, -0.5909, -0.9), (-0.5909, 0.5909, -0.9), (0.5909, -0.5909, -0.9), (0.5909, 0.5909, -0.9), (-0.5909, 0.5909, -0.6), (0.5909, 0.5909, -0.6), (0.5909, -0.5909, -0.6), (-0.5909, -0.5909, -0.6), (-0.3698, -0.3698, -0.6), (-0.474, -0.474, 0.0), (0.474, -0.474, 0.0), (0.474, 0.474, 0.0), (-0.474, 0.474, 0.0), (-0.3698, 0.3698, -0.6), (0.3698, 0.3698, -0.6), (0.3698, -0.3698, -0.6), (0.474, -0.474, -0.1868), (0.474, -0.474, -0.2374), (0.3698, -0.3698, -0.2121), (0.474, 0.474, -0.1868), (0.474, 0.474, -0.2373), (0.3698, 0.3698, -0.212), (-0.474, 0.474, -0.1868), (-0.474, 0.474, -0.2373), (-0.3698, 0.3698, -0.212), (-0.474, -0.474, -0.2374), (-0.474, -0.474, -0.1868), (-0.3698, -0.3698, -0.2121), (0.474, -0.474, -0.5715), (-0.474, -0.474, -0.5715), (0.474, 0.474, -0.5715), (-0.474, 0.474, -0.5715), (-0.5909, 0.5909, -0.8106), (0.5909, 0.5909, -0.8106), (0.5909, -0.5909, -0.8106), (-0.5909, -0.5909, -0.8106), (-0.7266, 0.7266, -0.9), (-0.7266, -0.7266, -0.9), (-0.7266, 0.7266, -0.8106), (0.7266, 0.7266, -0.9), (0.7266, 0.7266, -0.8106), (0.7266, -0.7266, -0.9), (0.7266, -0.7266, -0.8106), (-0.7266, -0.7266, -0.8106)], [], [(1, 3, 2, 0), (6, 5, 14, 15), (5, 4, 13, 14), (7, 6, 15, 8), (4, 7, 8, 13), (35, 7, 4, 32), (32, 4, 5, 33), (33, 5, 6, 34), (34, 6, 7, 35), (30, 20, 17, 28), (28, 17, 25, 29), (31, 23, 20, 30), (29, 25, 23, 31), (26, 9, 12, 22), (22, 12, 11, 19), (16, 10, 9, 26), (26, 22, 24, 27), (27, 24, 23, 25), (22, 19, 21, 24), (24, 21, 20, 23), (19, 16, 18, 21), (21, 18, 17, 20), (16, 26, 27, 18), (18, 27, 25, 17), (19, 11, 10, 16), (8, 29, 31, 13), (13, 31, 30, 14), (15, 28, 29, 8), (14, 30, 28, 15), (1, 0, 37, 36), (32, 33, 40, 38), (3, 1, 36, 39), (2, 3, 39, 41), (41, 42, 43, 37), (39, 40, 42, 41), (36, 38, 40, 39), (37, 43, 38, 36), (34, 35, 43, 42), (35, 32, 38, 43), (33, 34, 42, 40), (0, 2, 41, 37)])
_uv = me_cube_003.uv_layers.new(name='UVMap')
_uv.uv.foreach_set('vector', [0.125, 0.5, 0.375, 0.5, 0.375, 0.75, 0.125, 0.75, 0.4167, 0.75, 0.4167, 0.5, 0.4167, 0.5, 0.4167, 0.75, 0.4167, 0.5, 0.4167, 0.25, 0.4167, 0.25, 0.4167, 0.5, 0.4167, 1.0, 0.4167, 0.75, 0.4167, 0.75, 0.4167, 1.0, 0.4167, 0.25, 0.4167, 0.0, 0.4167, 0.0, 0.4167, 0.25, 0.3874, 0.0, 0.4167, 0.0, 0.4167, 0.25, 0.3874, 0.25, 0.3874, 0.25, 0.4167, 0.25, 0.4167, 0.5, 0.3874, 0.5, 0.3874, 0.5, 0.4167, 0.5, 0.4167, 0.75, 0.3874, 0.75, 0.3874, 0.75, 0.4167, 0.75, 0.4167, 1.0, 0.3874, 1.0, 0.4206, 0.5, 0.4647, 0.5, 0.4647, 0.75, 0.4206, 0.75, 0.4206, 0.75, 0.4647, 0.75, 0.4647, 1.0, 0.4206, 1.0, 0.4206, 0.25, 0.4647, 0.25, 0.4647, 0.5, 0.4206, 0.5, 0.4206, 0.0, 0.4647, 0.0, 0.4647, 0.25, 0.4206, 0.25, 0.4717, 0.0, 0.5, 0.0, 0.5, 0.25, 0.4717, 0.25, 0.4717, 0.25, 0.5, 0.25, 0.5, 0.5, 0.4717, 0.5, 0.4717, 0.75, 0.5, 0.75, 0.5, 1.0, 0.4717, 1.0, 0.4717, 0.0, 0.4717, 0.25, 0.4682, 0.25, 0.4682, 0.0, 0.4682, 0.0, 0.4682, 0.25, 0.4647, 0.25, 0.4647, 0.0, 0.4717, 0.25, 0.4717, 0.5, 0.4682, 0.5, 0.4682, 0.25, 0.4682, 0.25, 0.4682, 0.5, 0.4647, 0.5, 0.4647, 0.25, 0.4717, 0.5, 0.4717, 0.75, 0.4682, 0.75, 0.4682, 0.5, 0.4682, 0.5, 0.4682, 0.75, 0.4647, 0.75, 0.4647, 0.5, 0.4717, 0.75, 0.4717, 1.0, 0.4682, 1.0, 0.4682, 0.75, 0.4682, 0.75, 0.4682, 1.0, 0.4647, 1.0, 0.4647, 0.75, 0.4717, 0.5, 0.5, 0.5, 0.5, 0.75, 0.4717, 0.75, 0.4167, 0.0, 0.4206, 0.0, 0.4206, 0.25, 0.4167, 0.25, 0.4167, 0.25, 0.4206, 0.25, 0.4206, 0.5, 0.4167, 0.5, 0.4167, 0.75, 0.4206, 0.75, 0.4206, 1.0, 0.4167, 1.0, 0.4167, 0.5, 0.4206, 0.5, 0.4206, 0.75, 0.4167, 0.75, 0.125, 0.5, 0.125, 0.75, 0.125, 0.75, 0.125, 0.5, 0.3874, 0.25, 0.3874, 0.5, 0.3874, 0.5, 0.3874, 0.25, 0.375, 0.5, 0.125, 0.5, 0.125, 0.5, 0.375, 0.5, 0.375, 0.75, 0.375, 0.5, 0.375, 0.5, 0.375, 0.75, 0.375, 0.75, 0.3874, 0.75, 0.3874, 1.0, 0.375, 1.0, 0.375, 0.5, 0.3874, 0.5, 0.3874, 0.75, 0.375, 0.75, 0.375, 0.25, 0.3874, 0.25, 0.3874, 0.5, 0.375, 0.5, 0.375, 0.0, 0.3874, 0.0, 0.3874, 0.25, 0.375, 0.25, 0.3874, 0.75, 0.3874, 1.0, 0.3874, 1.0, 0.3874, 0.75, 0.3874, 0.0, 0.3874, 0.25, 0.3874, 0.25, 0.3874, 0.0, 0.3874, 0.5, 0.3874, 0.75, 0.3874, 0.75, 0.3874, 0.5, 0.125, 0.75, 0.375, 0.75, 0.375, 0.75, 0.125, 0.75])
me_cube_003.update()
me_cube_004 = bpy.data.meshes.new('Cube.004')
me_cube_004.from_pydata([(-0.5909, -0.5909, -0.9), (-0.5909, 0.5909, -0.9), (0.5909, -0.5909, -0.9), (0.5909, 0.5909, -0.9), (-0.5909, 0.5909, -0.6955), (0.5909, 0.5909, -0.6955), (0.5909, -0.5909, -0.6955), (-0.5909, -0.5909, -0.6955), (-0.3698, -0.3698, -0.6955), (-0.551, -0.551, 0.0), (0.551, -0.551, 0.0), (0.551, 0.551, 0.0), (-0.551, 0.551, 0.0), (-0.3698, 0.3698, -0.6955), (0.3698, 0.3698, -0.6955), (0.3698, -0.3698, -0.6955), (0.551, -0.551, -0.1083), (0.474, -0.474, -0.1588), (0.3698, -0.3698, -0.1335), (0.551, 0.551, -0.1089), (0.474, 0.474, -0.1594), (0.3698, 0.3698, -0.1342), (-0.551, 0.551, -0.1089), (-0.474, 0.474, -0.1594), (-0.3698, 0.3698, -0.1342), (-0.474, -0.474, -0.1588), (-0.551, -0.551, -0.1083), (-0.3698, -0.3698, -0.1335), (0.474, -0.474, -0.667), (-0.474, -0.474, -0.667), (0.474, 0.474, -0.667), (-0.474, 0.474, -0.667), (-0.5909, 0.5909, -0.8106), (0.5909, 0.5909, -0.8106), (0.5909, -0.5909, -0.8106), (-0.5909, -0.5909, -0.8106), (-0.7266, 0.7266, -0.9), (-0.7266, -0.7266, -0.9), (-0.7266, 0.7266, -0.8106), (0.7266, 0.7266, -0.9), (0.7266, 0.7266, -0.8106), (0.7266, -0.7266, -0.9), (0.7266, -0.7266, -0.8106), (-0.7266, -0.7266, -0.8106)], [], [(1, 3, 2, 0), (6, 5, 14, 15), (5, 4, 13, 14), (7, 6, 15, 8), (4, 7, 8, 13), (35, 7, 4, 32), (32, 4, 5, 33), (33, 5, 6, 34), (34, 6, 7, 35), (30, 20, 17, 28), (28, 17, 25, 29), (31, 23, 20, 30), (29, 25, 23, 31), (26, 9, 12, 22), (22, 12, 11, 19), (16, 10, 9, 26), (26, 22, 24, 27), (27, 24, 23, 25), (22, 19, 21, 24), (24, 21, 20, 23), (19, 16, 18, 21), (21, 18, 17, 20), (16, 26, 27, 18), (18, 27, 25, 17), (19, 11, 10, 16), (8, 29, 31, 13), (13, 31, 30, 14), (15, 28, 29, 8), (14, 30, 28, 15), (1, 0, 37, 36), (32, 33, 40, 38), (3, 1, 36, 39), (2, 3, 39, 41), (41, 42, 43, 37), (39, 40, 42, 41), (36, 38, 40, 39), (37, 43, 38, 36), (34, 35, 43, 42), (35, 32, 38, 43), (33, 34, 42, 40), (0, 2, 41, 37)])
_uv = me_cube_004.uv_layers.new(name='UVMap')
_uv.uv.foreach_set('vector', [0.125, 0.5, 0.375, 0.5, 0.375, 0.75, 0.125, 0.75, 0.4167, 0.75, 0.4167, 0.5, 0.4167, 0.5, 0.4167, 0.75, 0.4167, 0.5, 0.4167, 0.25, 0.4167, 0.25, 0.4167, 0.5, 0.4167, 1.0, 0.4167, 0.75, 0.4167, 0.75, 0.4167, 1.0, 0.4167, 0.25, 0.4167, 0.0, 0.4167, 0.0, 0.4167, 0.25, 0.3874, 0.0, 0.4167, 0.0, 0.4167, 0.25, 0.3874, 0.25, 0.3874, 0.25, 0.4167, 0.25, 0.4167, 0.5, 0.3874, 0.5, 0.3874, 0.5, 0.4167, 0.5, 0.4167, 0.75, 0.3874, 0.75, 0.3874, 0.75, 0.4167, 0.75, 0.4167, 1.0, 0.3874, 1.0, 0.4206, 0.5, 0.4647, 0.5, 0.4647, 0.75, 0.4206, 0.75, 0.4206, 0.75, 0.4647, 0.75, 0.4647, 1.0, 0.4206, 1.0, 0.4206, 0.25, 0.4647, 0.25, 0.4647, 0.5, 0.4206, 0.5, 0.4206, 0.0, 0.4647, 0.0, 0.4647, 0.25, 0.4206, 0.25, 0.4717, 0.0, 0.5, 0.0, 0.5, 0.25, 0.4717, 0.25, 0.4717, 0.25, 0.5, 0.25, 0.5, 0.5, 0.4717, 0.5, 0.4717, 0.75, 0.5, 0.75, 0.5, 1.0, 0.4717, 1.0, 0.4717, 0.0, 0.4717, 0.25, 0.4682, 0.25, 0.4682, 0.0, 0.4682, 0.0, 0.4682, 0.25, 0.4647, 0.25, 0.4647, 0.0, 0.4717, 0.25, 0.4717, 0.5, 0.4682, 0.5, 0.4682, 0.25, 0.4682, 0.25, 0.4682, 0.5, 0.4647, 0.5, 0.4647, 0.25, 0.4717, 0.5, 0.4717, 0.75, 0.4682, 0.75, 0.4682, 0.5, 0.4682, 0.5, 0.4682, 0.75, 0.4647, 0.75, 0.4647, 0.5, 0.4717, 0.75, 0.4717, 1.0, 0.4682, 1.0, 0.4682, 0.75, 0.4682, 0.75, 0.4682, 1.0, 0.4647, 1.0, 0.4647, 0.75, 0.4717, 0.5, 0.5, 0.5, 0.5, 0.75, 0.4717, 0.75, 0.4167, 0.0, 0.4206, 0.0, 0.4206, 0.25, 0.4167, 0.25, 0.4167, 0.25, 0.4206, 0.25, 0.4206, 0.5, 0.4167, 0.5, 0.4167, 0.75, 0.4206, 0.75, 0.4206, 1.0, 0.4167, 1.0, 0.4167, 0.5, 0.4206, 0.5, 0.4206, 0.75, 0.4167, 0.75, 0.125, 0.5, 0.125, 0.75, 0.125, 0.75, 0.125, 0.5, 0.3874, 0.25, 0.3874, 0.5, 0.3874, 0.5, 0.3874, 0.25, 0.375, 0.5, 0.125, 0.5, 0.125, 0.5, 0.375, 0.5, 0.375, 0.75, 0.375, 0.5, 0.375, 0.5, 0.375, 0.75, 0.375, 0.75, 0.3874, 0.75, 0.3874, 1.0, 0.375, 1.0, 0.375, 0.5, 0.3874, 0.5, 0.3874, 0.75, 0.375, 0.75, 0.375, 0.25, 0.3874, 0.25, 0.3874, 0.5, 0.375, 0.5, 0.375, 0.0, 0.3874, 0.0, 0.3874, 0.25, 0.375, 0.25, 0.3874, 0.75, 0.3874, 1.0, 0.3874, 1.0, 0.3874, 0.75, 0.3874, 0.0, 0.3874, 0.25, 0.3874, 0.25, 0.3874, 0.0, 0.3874, 0.5, 0.3874, 0.75, 0.3874, 0.75, 0.3874, 0.5, 0.125, 0.75, 0.375, 0.75, 0.375, 0.75, 0.125, 0.75])
me_cube_004.update()

# ---- objects
ob_light = bpy.data.objects.new('Light', light_light)
ob_camera = bpy.data.objects.new('Camera', cam_camera)
ob_barrel = bpy.data.objects.new('Barrel', me_cylinder)
ob_crate = bpy.data.objects.new('Crate', me_cube_001)
ob_pillar_001 = bpy.data.objects.new('Pillar.001', me_cube_002)
ob_pillar_002 = bpy.data.objects.new('Pillar.002', me_cube_003)
ob_pillar_003 = bpy.data.objects.new('Pillar.003', me_cube_004)

# ---- transforms, parenting, visibility, modifiers, constraints
ob_light.location = (4.076, 1.005, 5.904)
ob_light.rotation_euler = (0.6503, 0.05522, 1.866)
ob_light.lock_rotations_4d = False
ob_light.empty_display_type = 'ARROWS'
ob_light.color = (0.0, 0.0, 0.0, 0.0)
ob_light.lineart.crease_threshold = 0.0
ob_camera.location = (7.359, -6.926, 4.958)
ob_camera.rotation_euler = (1.109, 0.0, 0.8149)
ob_camera.lock_rotations_4d = False
ob_camera.empty_display_type = 'ARROWS'
ob_camera.color = (0.0, 0.0, 0.0, 0.0)
ob_camera.display_type = 'WIRE'
ob_camera.lineart.crease_threshold = 0.0
ob_barrel.location = (0.0, 0.0, 0.6062)
ob_crate.location = (0.0, 0.0, 0.603)
ob_pillar_001.location = (0.0, 0.0, 1.5)
ob_pillar_001.scale = (0.5833, 0.5833, 1.667)
_m = ob_pillar_001.modifiers.new('Mirror', 'MIRROR')
_m.use_axis = (False, False, True)
_m.use_clip = True
ob_pillar_002.location = (2.0, 0.0, 1.5)
ob_pillar_002.scale = (0.5833, 0.5833, 1.667)
_m = ob_pillar_002.modifiers.new('Mirror', 'MIRROR')
_m.use_axis = (False, False, True)
_m.use_clip = True
ob_pillar_003.location = (-2.0, 0.0, 1.5)
ob_pillar_003.scale = (0.5833, 0.5833, 1.667)
_m = ob_pillar_003.modifiers.new('Mirror', 'MIRROR')
_m.use_axis = (False, False, True)
_m.use_clip = True

# ---- collection membership
col_collection.objects.link(ob_light)
col_collection.objects.link(ob_camera)
col_collection.objects.link(ob_barrel)
col_collection.objects.link(ob_crate)
col_collection.objects.link(ob_pillar_001)
col_collection.objects.link(ob_pillar_002)
col_collection.objects.link(ob_pillar_003)

# ---- scene / render settings (as saved in the file)
scene.camera = ob_camera
scene.frame_start = 1; scene.frame_end = 250; scene.frame_set(1)
scene.render.engine = 'BLENDER_EEVEE_NEXT'
scene.cycles.sampling_pattern = 'TABULATED_SOBOL'
scene.cycles.use_light_tree = False
scene.view_settings.view_transform = 'Filmic'
bpy.context.view_layer.update()
